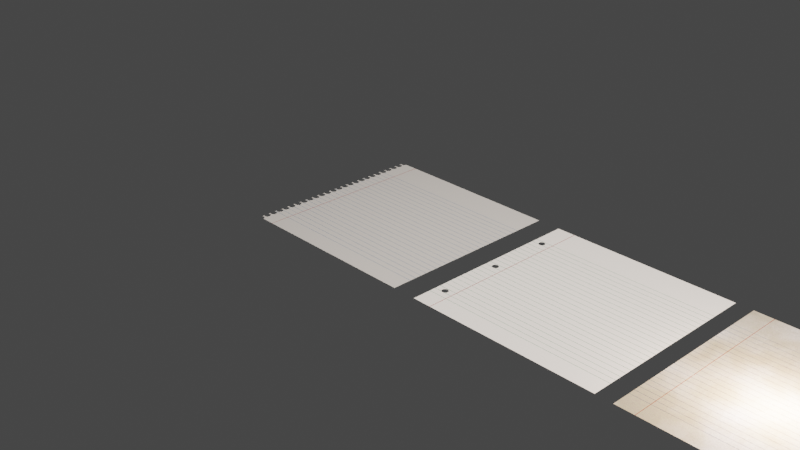 # Source: paper_lines.blend  (saved by Blender 4.0.36; exported with 4.5.12 LTS)
import bpy
from mathutils import Matrix  # noqa: F401  (used for matrix-valued properties, if any)

bpy.ops.wm.read_factory_settings(use_empty=True)
scene = bpy.context.scene
scene.name = 'Scene'

# ---- collections
col_collection = bpy.data.collections.new('Collection'); scene.collection.children.link(col_collection)

# ---- materials (node trees are filled in below, after node groups)
mat_paper_lines_01 = bpy.data.materials.new('paper_lines_01')
mat_paper_lines_01.displacement_method = 'BOTH'
mat_paper_lines_01.use_transparency_overlap = False
mat_paper_lines_01.show_transparent_back = False
mat_paper_lines_01.use_transparent_shadow = False
mat_paper_lines_02 = bpy.data.materials.new('paper_lines_02')
mat_paper_lines_02.displacement_method = 'BOTH'
mat_paper_lines_02.use_transparent_shadow = False
mat_paper_lines_03 = bpy.data.materials.new('paper_lines_03')
mat_paper_lines_03.displacement_method = 'BOTH'
mat_paper_lines_03.use_transparent_shadow = False
mat_paper_lines_04 = bpy.data.materials.new('paper_lines_04')
mat_paper_lines_04.displacement_method = 'BOTH'
mat_paper_lines_04.use_transparent_shadow = False

# ---- node groups
ng_vector_detect = bpy.data.node_groups.new('vector_detect', 'ShaderNodeTree')
_s = ng_vector_detect.interface.new_socket(name='Vector', in_out='OUTPUT', socket_type='NodeSocketVector')
_s = ng_vector_detect.interface.new_socket(name='IF', in_out='INPUT', socket_type='NodeSocketVector')
_s.hide_value = True
_s = ng_vector_detect.interface.new_socket(name='ELSE', in_out='INPUT', socket_type='NodeSocketVector')
_s.hide_value = True
_N = ng_vector_detect.nodes; _L = ng_vector_detect.links
n0 = _N.new('ShaderNodeVectorMath'); n0.name = 'Vector Math'; n0.location = (-301, 22)
n0.hide = True
n0.operation = 'LENGTH'
n1 = _N.new('ShaderNodeMath'); n1.name = 'Math'; n1.location = (-296, -14)
n1.hide = True
n1.operation = 'CEIL'
n2 = _N.new('NodeReroute'); n2.name = 'Reroute'; n2.location = (-345, 12)
n2.width = 16
n2.socket_idname = 'NodeSocketVector'
n3 = _N.new('NodeGroupInput'); n3.name = 'Group Input'; n3.location = (-619, 44)
n4 = _N.new('NodeGroupOutput'); n4.name = 'Group Output'; n4.location = (-103, 31)
n5 = _N.new('ShaderNodeMix'); n5.name = 'Mix'; n5.location = (-292, -51)
n5.hide = True
n5.data_type = 'RGBA'
_L.new(n0.outputs[1], n1.inputs[0])
_L.new(n1.outputs[0], n5.inputs[0])
_L.new(n2.outputs[0], n0.inputs[0])
_L.new(n2.outputs[0], n5.inputs[7])
_L.new(n3.outputs[1], n5.inputs[6])
_L.new(n5.outputs[2], n4.inputs[0])
_L.new(n3.outputs[0], n2.inputs[0])
n4.is_active_output = True
ng_holes_x = bpy.data.node_groups.new('Holes_x', 'ShaderNodeTree')
_s = ng_holes_x.interface.new_socket(name='Result', in_out='OUTPUT', socket_type='NodeSocketFloat')
_s = ng_holes_x.interface.new_socket(name='Vector', in_out='INPUT', socket_type='NodeSocketVector')
_s.min_value = -1e+04
_s.max_value = 1e+04
_s = ng_holes_x.interface.new_socket(name='Amount', in_out='INPUT', socket_type='NodeSocketFloat')
_s = ng_holes_x.interface.new_socket(name='Scale', in_out='INPUT', socket_type='NodeSocketFloat')
_s.subtype = 'FACTOR'
_s = ng_holes_x.interface.new_socket(name='Mapping', in_out='INPUT', socket_type='NodeSocketVector')
_s.min_value = -1e+04
_s.max_value = 1e+04
_N = ng_holes_x.nodes; _L = ng_holes_x.links
n0 = _N.new('NodeReroute'); n0.name = 'Reroute'; n0.location = (-158, -129)
n0.width = 16
n0.socket_idname = 'NodeSocketFloat'
n1 = _N.new('NodeReroute'); n1.name = 'Reroute.017'; n1.location = (-416, -41)
n1.width = 16
n1.socket_idname = 'NodeSocketFloat'
n2 = _N.new('ShaderNodeMath'); n2.name = 'Math.006'; n2.location = (-378, -65)
n2.hide = True
n2.operation = 'SNAP'
n2.inputs[1].default_value = 1.0
n3 = _N.new('NodeReroute'); n3.name = 'Reroute.019'; n3.location = (-287, -182)
n3.width = 16
n3.socket_idname = 'NodeSocketFloatFactor'
n4 = _N.new('NodeReroute'); n4.name = 'Reroute.001'; n4.location = (296, -189)
n4.width = 16
n4.socket_idname = 'NodeSocketFloatFactor'
n5 = _N.new('ShaderNodeVectorMath'); n5.name = 'Vector Math.005'; n5.location = (221, 176)
n5.hide = True
n5.operation = 'SUBTRACT'
n5.inputs[1].default_value = (1.0, 1.0, 0.0)
n6 = _N.new('ShaderNodeVectorMath'); n6.name = 'Vector Math.008'; n6.location = (214, 139)
n6.hide = True
n6.operation = 'DIVIDE'
n7 = _N.new('ShaderNodeVectorMath'); n7.name = 'Vector Math.004'; n7.location = (220, 209)
n7.hide = True
n7.operation = 'MULTIPLY'
n7.inputs[1].default_value = (2.0, 2.0, 0.0)
n8 = _N.new('NodeGroupInput'); n8.name = 'Group Input'; n8.location = (-732, 41)
n9 = _N.new('ShaderNodeMath'); n9.name = 'Math.004'; n9.location = (-124, 115)
n9.hide = True
n9.operation = 'MULTIPLY'
n10 = _N.new('ShaderNodeMath'); n10.name = 'Math.005'; n10.location = (-121, 77)
n10.hide = True
n10.operation = 'WRAP'
n10.inputs[1].default_value = 1.0
n10.inputs[2].default_value = 0.0
n11 = _N.new('ShaderNodeCombineXYZ'); n11.name = 'Combine XYZ'; n11.location = (43, 228)
n12 = _N.new('ShaderNodeSeparateXYZ'); n12.name = 'Separate XYZ.001'; n12.location = (-280, 166)
n12.hide = True
n13 = _N.new('NodeGroupOutput'); n13.name = 'Group Output'; n13.location = (688, 106)
n14 = _N.new('ShaderNodeMath'); n14.name = 'Math'; n14.location = (470, -9)
n14.hide = True
n14.operation = 'GREATER_THAN'
n15 = _N.new('ShaderNodeMix'); n15.name = 'Mix.008'; n15.location = (464, 29)
n15.hide = True
n15.inputs[3].default_value = 1.0
n16 = _N.new('ShaderNodeVectorMath'); n16.name = 'Vector Math.007'; n16.location = (464, -53)
n16.hide = True
n16.operation = 'LENGTH'
n17 = _N.new('ShaderNodeMath'); n17.name = 'Math.026'; n17.location = (-363, 35)
n17.hide = True
n17.operation = 'LESS_THAN'
n17.inputs[1].default_value = 1.0
n18 = _N.new('ShaderNodeVectorMath'); n18.name = 'Vector Math.006'; n18.location = (262, -26)
n18.hide = True
n18.operation = 'MULTIPLY'
n19 = _N.new('ShaderNodeCombineXYZ'); n19.name = 'Combine XYZ.001'; n19.location = (-10, -118)
n19.hide = True
n19.inputs[0].default_value = 1.0
_L.new(n5.outputs[0], n6.inputs[0])
_L.new(n16.outputs[1], n14.inputs[0])
_L.new(n12.outputs[0], n11.inputs[0])
_L.new(n4.outputs[0], n14.inputs[1])
_L.new(n7.outputs[0], n5.inputs[0])
_L.new(n1.outputs[0], n2.inputs[0])
_L.new(n0.outputs[0], n19.inputs[1])
_L.new(n0.outputs[0], n9.inputs[1])
_L.new(n19.outputs[0], n6.inputs[1])
_L.new(n17.outputs[0], n15.inputs[0])
_L.new(n2.outputs[0], n0.inputs[0])
_L.new(n9.outputs[0], n10.inputs[0])
_L.new(n12.outputs[1], n9.inputs[0])
_L.new(n1.outputs[0], n17.inputs[0])
_L.new(n11.outputs[0], n7.inputs[0])
_L.new(n10.outputs[0], n11.inputs[1])
_L.new(n14.outputs[0], n15.inputs[2])
_L.new(n18.outputs[0], n16.inputs[0])
_L.new(n8.outputs[0], n12.inputs[0])
_L.new(n8.outputs[1], n1.inputs[0])
_L.new(n8.outputs[2], n3.inputs[0])
_L.new(n15.outputs[0], n13.inputs[0])
_L.new(n3.outputs[0], n4.inputs[0])
_L.new(n6.outputs[0], n18.inputs[0])
_L.new(n8.outputs[3], n18.inputs[1])
n13.is_active_output = True
ng_normal_bake = bpy.data.node_groups.new('normal_bake', 'ShaderNodeTree')
_s = ng_normal_bake.interface.new_socket(name='Vector', in_out='OUTPUT', socket_type='NodeSocketVector')
_s = ng_normal_bake.interface.new_socket(name='Color', in_out='INPUT', socket_type='NodeSocketVector')
_s.hide_value = True
_N = ng_normal_bake.nodes; _L = ng_normal_bake.links
n0 = _N.new('ShaderNodeVectorMath'); n0.name = 'Vector Math.001'; n0.location = (-4, -55)
n0.operation = 'DOT_PRODUCT'
n1 = _N.new('ShaderNodeVectorMath'); n1.name = 'Vector Math.005'; n1.location = (-264, -55)
n1.operation = 'CROSS_PRODUCT'
n2 = _N.new('NodeReroute'); n2.name = 'Reroute'; n2.location = (-85, 62)
n2.width = 16
n2.socket_idname = 'NodeSocketVector'
n3 = _N.new('ShaderNodeNewGeometry'); n3.name = 'Geometry'; n3.location = (-577, -273)
n4 = _N.new('ShaderNodeTangent'); n4.name = 'Tangent'; n4.location = (-579, 25)
n4.width = 232
n4.direction_type = 'UV_MAP'
n5 = _N.new('NodeGroupInput'); n5.name = 'Group Input'; n5.location = (-552, 105)
n6 = _N.new('ShaderNodeMath'); n6.name = 'Math'; n6.location = (174, -29)
n6.operation = 'MULTIPLY'
n6.inputs[1].default_value = -1.0
n7 = _N.new('ShaderNodeCombineXYZ'); n7.name = 'Combine XYZ'; n7.location = (484, -31)
n8 = _N.new('ShaderNodeVectorMath'); n8.name = 'Vector Math.002'; n8.location = (-3, -240)
n8.operation = 'DOT_PRODUCT'
n9 = _N.new('ShaderNodeVectorMath'); n9.name = 'Vector Math.004'; n9.location = (670, -109)
n9.hide = True
n9.inputs[1].default_value = (0.5, 0.5, 0.5)
n10 = _N.new('ShaderNodeVectorMath'); n10.name = 'Vector Math.003'; n10.location = (670, -74)
n10.hide = True
n10.operation = 'SCALE'
n10.inputs[3].default_value = 0.5
n11 = _N.new('ShaderNodeVectorMath'); n11.name = 'Vector Math'; n11.location = (-2, 101)
n11.operation = 'DOT_PRODUCT'
n12 = _N.new('NodeGroupOutput'); n12.name = 'Group Output'; n12.location = (878, -85)
_L.new(n11.outputs[1], n7.inputs[0])
_L.new(n6.outputs[0], n7.inputs[1])
_L.new(n8.outputs[1], n7.inputs[2])
_L.new(n2.outputs[0], n11.inputs[0])
_L.new(n2.outputs[0], n0.inputs[0])
_L.new(n2.outputs[0], n8.inputs[0])
_L.new(n4.outputs[0], n1.inputs[0])
_L.new(n3.outputs[1], n1.inputs[1])
_L.new(n4.outputs[0], n11.inputs[1])
_L.new(n1.outputs[0], n0.inputs[1])
_L.new(n3.outputs[1], n8.inputs[1])
_L.new(n5.outputs[0], n2.inputs[0])
_L.new(n7.outputs[0], n10.inputs[0])
_L.new(n9.outputs[0], n12.inputs[0])
_L.new(n10.outputs[0], n9.inputs[0])
_L.new(n0.outputs[1], n6.inputs[0])
n12.is_active_output = True
ng_burn = bpy.data.node_groups.new('burn', 'ShaderNodeTree')
_s = ng_burn.interface.new_socket(name='Value', in_out='OUTPUT', socket_type='NodeSocketFloat')
_s = ng_burn.interface.new_socket(name='Color', in_out='OUTPUT', socket_type='NodeSocketColor')
_s.default_value = (0.0, 0.0, 0.0, 0.0)
_s = ng_burn.interface.new_socket(name='Result', in_out='OUTPUT', socket_type='NodeSocketFloat')
_s = ng_burn.interface.new_socket(name='Result', in_out='OUTPUT', socket_type='NodeSocketFloat')
_s = ng_burn.interface.new_socket(name='vector', in_out='INPUT', socket_type='NodeSocketVector')
_s = ng_burn.interface.new_socket(name='ratio', in_out='INPUT', socket_type='NodeSocketVector')
_s = ng_burn.interface.new_socket(name='seed', in_out='INPUT', socket_type='NodeSocketFloat')
_s.min_value = -1000.0
_s.max_value = 1000.0
_s = ng_burn.interface.new_socket(name='Angle', in_out='INPUT', socket_type='NodeSocketFloat')
_s.subtype = 'ANGLE'
_s.default_value = -0.4363
_s = ng_burn.interface.new_socket(name='Type', in_out='INPUT', socket_type='NodeSocketFloat')
_s.subtype = 'FACTOR'
_s.default_value = 0.3083
_s.min_value = 0.0
_s.max_value = 1.0
_s = ng_burn.interface.new_socket(name='Factor', in_out='INPUT', socket_type='NodeSocketFloat')
_s.subtype = 'FACTOR'
_s.default_value = 0.3083
_s.min_value = 0.0
_s.max_value = 1.0
_N = ng_burn.nodes; _L = ng_burn.links
n0 = _N.new('NodeGroupOutput'); n0.name = 'Group Output'; n0.location = (957, 24)
n1 = _N.new('ShaderNodeMath'); n1.name = 'Math.004'; n1.location = (767, 68)
n1.hide = True
n1.operation = 'CEIL'
n1.inputs[1].default_value = 0.0
n2 = _N.new('NodeReroute'); n2.name = 'Reroute.022'; n2.location = (696, 61)
n2.width = 16
n2.socket_idname = 'NodeSocketFloat'
n3 = _N.new('ShaderNodeMapRange'); n3.name = 'Map Range.003'; n3.location = (494, -3)
n3.inputs[1].default_value = 0.55
n3.inputs[2].default_value = 0.71
n3.inputs[3].default_value = 1.0
n3.inputs[4].default_value = 0.0
n4 = _N.new('ShaderNodeMath'); n4.name = 'Math.036'; n4.location = (325, -143)
n4.operation = 'LESS_THAN'
n4.inputs[1].default_value = 0.001
n5 = _N.new('NodeReroute'); n5.name = 'Reroute.019'; n5.location = (-845, -49)
n5.width = 16
n5.socket_idname = 'NodeSocketVector'
n6 = _N.new('NodeReroute'); n6.name = 'Reroute.020'; n6.location = (-845, -186)
n6.width = 16
n6.socket_idname = 'NodeSocketVector'
n7 = _N.new('ShaderNodeMath'); n7.name = 'Math.035'; n7.location = (326, 21)
n8 = _N.new('NodeReroute'); n8.name = 'Reroute.021'; n8.location = (-249, -74)
n8.width = 16
n8.socket_idname = 'NodeSocketVector'
n9 = _N.new('ShaderNodeValToRGB'); n9.name = 'Color Ramp'; n9.location = (573, 260)
while len(n9.color_ramp.elements) > 1: n9.color_ramp.elements.remove(n9.color_ramp.elements[-1])
n9.color_ramp.elements[0].position = 0.0; n9.color_ramp.elements[0].color = (0.0, 0.0, 0.0, 1.0)
_e = n9.color_ramp.elements.new(0.05909); _e.color = (0.01092, 0.0, 0.0002183, 1.0)
_e = n9.color_ramp.elements.new(0.1784); _e.color = (0.109, 0.06148, 0.02537, 1.0)
_e = n9.color_ramp.elements.new(0.2932); _e.color = (0.2817, 0.138, 0.0607, 1.0)
_e = n9.color_ramp.elements.new(0.55); _e.color = (0.5, 0.5, 0.5, 1.0)
_e = n9.color_ramp.elements.new(1.0); _e.color = (1.0, 1.0, 1.0, 1.0)
n10 = _N.new('NodeReroute'); n10.name = 'Reroute'; n10.location = (275, -191)
n10.width = 16
n10.socket_idname = 'NodeSocketFloatFactor'
n11 = _N.new('ShaderNodeTexNoise'); n11.name = 'Noise Texture.002'; n11.location = (-189, -125)
n11.noise_dimensions = '4D'
n11.inputs[2].default_value = 5.48
n11.inputs[3].default_value = 8.0
n11.inputs[4].default_value = 0.5667
n12 = _N.new('ShaderNodeVectorRotate'); n12.name = 'Vector Rotate'; n12.location = (-443, -34)
n12.hide = True
n13 = _N.new('ShaderNodeVectorMath'); n13.name = 'Vector Math.008'; n13.location = (-630, 42)
n13.operation = 'DIVIDE'
n14 = _N.new('ShaderNodeVectorMath'); n14.name = 'Vector Math.005'; n14.location = (-816, 26)
n14.operation = 'SUBTRACT'
n15 = _N.new('NodeGroupInput'); n15.name = 'Group Input'; n15.location = (-1128, -220)
n16 = _N.new('ShaderNodeVectorMath'); n16.name = 'Vector Math.007'; n16.location = (-807, -125)
n16.hide = True
n16.operation = 'SCALE'
n16.inputs[3].default_value = 0.5
n17 = _N.new('ShaderNodeSeparateXYZ'); n17.name = 'Separate XYZ'; n17.location = (-419, 476)
n18 = _N.new('ShaderNodeMix'); n18.name = 'Mix.014'; n18.location = (650, -4)
n18.inputs[3].default_value = 1.0
n19 = _N.new('ShaderNodeSeparateXYZ'); n19.name = 'Separate XYZ.001'; n19.location = (-91, 12)
n20 = _N.new('ShaderNodeMix'); n20.name = 'Mix.010'; n20.location = (-274, -12)
n20.hide = True
n20.data_type = 'RGBA'
n20.blend_type = 'LINEAR_LIGHT'
n20.inputs[0].default_value = 0.1417
n21 = _N.new('ShaderNodeVectorMath'); n21.name = 'Vector Math.002'; n21.location = (-429, 302)
n21.hide = True
n21.operation = 'ABSOLUTE'
n21.inputs[1].default_value = (1.0, 1.0, 0.0)
n22 = _N.new('ShaderNodeMath'); n22.name = 'Math'; n22.location = (-242, 486)
n22.operation = 'SMOOTH_MAX'
n23 = _N.new('ShaderNodeMix'); n23.name = 'Mix.015'; n23.location = (17, 112)
n23.hide = True
n24 = _N.new('ShaderNodeMapRange'); n24.name = 'Map Range.005'; n24.location = (658, -190)
n24.inputs[2].default_value = 0.06
n24.inputs[3].default_value = 0.1
n24.inputs[4].default_value = 0.5
_L.new(n16.outputs[0], n14.inputs[1])
_L.new(n10.outputs[0], n7.inputs[1])
_L.new(n11.outputs[1], n20.inputs[7])
_L.new(n6.outputs[0], n16.inputs[0])
_L.new(n7.outputs[0], n3.inputs[0])
_L.new(n5.outputs[0], n14.inputs[0])
_L.new(n13.outputs[0], n12.inputs[0])
_L.new(n18.outputs[0], n2.inputs[0])
_L.new(n12.outputs[0], n8.inputs[0])
_L.new(n8.outputs[0], n20.inputs[6])
_L.new(n10.outputs[0], n4.inputs[0])
_L.new(n20.outputs[2], n19.inputs[0])
_L.new(n2.outputs[0], n1.inputs[0])
_L.new(n14.outputs[0], n13.inputs[0])
_L.new(n19.outputs[0], n23.inputs[3])
_L.new(n3.outputs[0], n18.inputs[2])
_L.new(n4.outputs[0], n18.inputs[0])
_L.new(n2.outputs[0], n9.inputs[0])
_L.new(n6.outputs[0], n13.inputs[1])
_L.new(n15.outputs[0], n5.inputs[0])
_L.new(n15.outputs[1], n6.inputs[0])
_L.new(n1.outputs[0], n0.inputs[0])
_L.new(n9.outputs[0], n0.inputs[1])
_L.new(n15.outputs[2], n11.inputs[1])
_L.new(n15.outputs[3], n12.inputs[3])
_L.new(n15.outputs[4], n23.inputs[0])
_L.new(n15.outputs[5], n10.inputs[0])
_L.new(n18.outputs[0], n0.inputs[2])
_L.new(n15.outputs[0], n11.inputs[0])
_L.new(n21.outputs[0], n17.inputs[0])
_L.new(n17.outputs[0], n22.inputs[0])
_L.new(n17.outputs[1], n22.inputs[1])
_L.new(n20.outputs[2], n21.inputs[0])
_L.new(n22.outputs[0], n23.inputs[2])
_L.new(n23.outputs[0], n7.inputs[0])
_L.new(n18.outputs[0], n24.inputs[0])
_L.new(n24.outputs[0], n0.inputs[3])
n0.is_active_output = True
ng_vector_detect_002 = bpy.data.node_groups.new('vector_detect.002', 'ShaderNodeTree')
_s = ng_vector_detect_002.interface.new_socket(name='Vector', in_out='OUTPUT', socket_type='NodeSocketVector')
_s = ng_vector_detect_002.interface.new_socket(name='IF', in_out='INPUT', socket_type='NodeSocketVector')
_s.hide_value = True
_s = ng_vector_detect_002.interface.new_socket(name='ELSE', in_out='INPUT', socket_type='NodeSocketVector')
_s.hide_value = True
_N = ng_vector_detect_002.nodes; _L = ng_vector_detect_002.links
n0 = _N.new('ShaderNodeVectorMath'); n0.name = 'Vector Math'; n0.location = (-301, 22)
n0.hide = True
n0.operation = 'LENGTH'
n1 = _N.new('ShaderNodeMath'); n1.name = 'Math'; n1.location = (-296, -14)
n1.hide = True
n1.operation = 'CEIL'
n2 = _N.new('NodeReroute'); n2.name = 'Reroute'; n2.location = (-345, 12)
n2.width = 16
n2.socket_idname = 'NodeSocketVector'
n3 = _N.new('NodeGroupInput'); n3.name = 'Group Input'; n3.location = (-619, 44)
n4 = _N.new('NodeGroupOutput'); n4.name = 'Group Output'; n4.location = (-103, 31)
n5 = _N.new('ShaderNodeMix'); n5.name = 'Mix'; n5.location = (-292, -51)
n5.hide = True
n5.data_type = 'RGBA'
_L.new(n0.outputs[1], n1.inputs[0])
_L.new(n1.outputs[0], n5.inputs[0])
_L.new(n2.outputs[0], n0.inputs[0])
_L.new(n2.outputs[0], n5.inputs[7])
_L.new(n3.outputs[1], n5.inputs[6])
_L.new(n5.outputs[2], n4.inputs[0])
_L.new(n3.outputs[0], n2.inputs[0])
n4.is_active_output = True
ng_color_variation_003 = bpy.data.node_groups.new('color_variation.003', 'ShaderNodeTree')
_s = ng_color_variation_003.interface.new_socket(name='Color', in_out='OUTPUT', socket_type='NodeSocketColor')
_s.default_value = (0.0, 0.0, 0.0, 0.0)
_s = ng_color_variation_003.interface.new_socket(name='Color', in_out='INPUT', socket_type='NodeSocketColor')
_s.default_value = (0.8, 0.0, 0.0, 1.0)
_s = ng_color_variation_003.interface.new_socket(name='Hue', in_out='INPUT', socket_type='NodeSocketFloat')
_s.subtype = 'FACTOR'
_s.min_value = 0.0
_s.max_value = 1.0
_s = ng_color_variation_003.interface.new_socket(name='Saturation', in_out='INPUT', socket_type='NodeSocketFloat')
_s.subtype = 'FACTOR'
_s.min_value = 0.0
_s.max_value = 1.0
_s = ng_color_variation_003.interface.new_socket(name='Value', in_out='INPUT', socket_type='NodeSocketFloat')
_s.subtype = 'FACTOR'
_s.min_value = 0.0
_s.max_value = 1.0
_s = ng_color_variation_003.interface.new_socket(name='Seed', in_out='INPUT', socket_type='NodeSocketFloat')
_s.min_value = 0.0
_s.max_value = 1e+04
_s = ng_color_variation_003.interface.new_socket(name='Replace Seed', in_out='INPUT', socket_type='NodeSocketFloat')
_s.min_value = 0.0
_s.max_value = 1e+04
_s.hide_value = True
_N = ng_color_variation_003.nodes; _L = ng_color_variation_003.links
n0 = _N.new('NodeGroupOutput'); n0.name = 'Group Output'; n0.location = (479, 140)
n1 = _N.new('ShaderNodeMath'); n1.name = 'Math.002'; n1.location = (-100, 217)
n1.operation = 'MULTIPLY_ADD'
n2 = _N.new('ShaderNodeMath'); n2.name = 'Math.006'; n2.location = (-102, -149)
n2.operation = 'MULTIPLY_ADD'
n2.inputs[2].default_value = 1.0
n3 = _N.new('ShaderNodeObjectInfo'); n3.name = 'Object Info.001'; n3.location = (-1345, -256)
n3.hide = True
n4 = _N.new('ShaderNodeMath'); n4.name = 'Math.012'; n4.location = (-1348, -162)
n4.hide = True
n4.operation = 'GREATER_THAN'
n4.inputs[1].default_value = 0.0
n5 = _N.new('ShaderNodeMix'); n5.name = 'Mix'; n5.location = (-1345, -206)
n5.hide = True
n6 = _N.new('NodeGroupInput'); n6.name = 'Group Input'; n6.location = (-1568, 107)
n7 = _N.new('ShaderNodeTexWhiteNoise'); n7.name = 'White Noise Texture'; n7.location = (-1013, -269)
n7.noise_dimensions = '1D'
n8 = _N.new('ShaderNodeMapRange'); n8.name = 'Map Range'; n8.location = (-372, -141)
n8.hide = True
n8.inputs[3].default_value = -0.5
n8.inputs[4].default_value = 0.5
n9 = _N.new('ShaderNodeMath'); n9.name = 'Math.007'; n9.location = (-444, -492)
n9.hide = True
n9.operation = 'MULTIPLY_ADD'
n9.inputs[1].default_value = 2.0
n9.inputs[2].default_value = -1.0
n10 = _N.new('ShaderNodeSeparateXYZ'); n10.name = 'Separate XYZ.001'; n10.location = (-814, -275)
n11 = _N.new('ShaderNodeMath'); n11.name = 'Math.003'; n11.location = (-442, -262)
n11.operation = 'MULTIPLY_ADD'
n11.inputs[1].default_value = 2.0
n11.inputs[2].default_value = -1.0
n12 = _N.new('ShaderNodeMath'); n12.name = 'Math.005'; n12.location = (-97, 32)
n12.operation = 'MULTIPLY_ADD'
n12.inputs[2].default_value = 1.0
n13 = _N.new('ShaderNodeHueSaturation'); n13.name = 'Hue/Saturation/Value'; n13.location = (134, 80)
n14 = _N.new('ShaderNodeMath'); n14.name = 'Math'; n14.location = (-1333, -320)
n14.hide = True
_L.new(n3.outputs[5], n5.inputs[2])
_L.new(n6.outputs[5], n4.inputs[0])
_L.new(n4.outputs[0], n5.inputs[0])
_L.new(n6.outputs[5], n5.inputs[3])
_L.new(n6.outputs[0], n13.inputs[4])
_L.new(n13.outputs[0], n0.inputs[0])
_L.new(n10.outputs[0], n8.inputs[0])
_L.new(n8.outputs[0], n1.inputs[0])
_L.new(n1.outputs[0], n13.inputs[0])
_L.new(n6.outputs[1], n1.inputs[1])
_L.new(n10.outputs[1], n11.inputs[0])
_L.new(n11.outputs[0], n12.inputs[0])
_L.new(n6.outputs[2], n12.inputs[1])
_L.new(n10.outputs[2], n9.inputs[0])
_L.new(n9.outputs[0], n2.inputs[0])
_L.new(n6.outputs[3], n2.inputs[1])
_L.new(n2.outputs[0], n13.inputs[2])
_L.new(n7.outputs[1], n10.inputs[0])
_L.new(n5.outputs[0], n14.inputs[0])
_L.new(n6.outputs[4], n14.inputs[1])
_L.new(n14.outputs[0], n7.inputs[1])
_L.new(n12.outputs[0], n13.inputs[1])
n0.is_active_output = True
ng_region_variation_001 = bpy.data.node_groups.new('Region Variation.001', 'ShaderNodeTree')
_s = ng_region_variation_001.interface.new_socket(name='Color', in_out='OUTPUT', socket_type='NodeSocketColor')
_s.default_value = (0.0, 0.0, 0.0, 0.0)
_s = ng_region_variation_001.interface.new_socket(name='Linear', in_out='OUTPUT', socket_type='NodeSocketFloat')
_s = ng_region_variation_001.interface.new_socket(name='Snap', in_out='OUTPUT', socket_type='NodeSocketFloat')
_s = ng_region_variation_001.interface.new_socket(name='Vector', in_out='OUTPUT', socket_type='NodeSocketVector')
_s = ng_region_variation_001.interface.new_socket(name='Color', in_out='INPUT', socket_type='NodeSocketColor')
_s.default_value = (0.8, 0.0, 0.0, 1.0)
_s = ng_region_variation_001.interface.new_socket(name='Hue', in_out='INPUT', socket_type='NodeSocketFloat')
_s.subtype = 'FACTOR'
_s.default_value = 0.01
_s.min_value = 0.0
_s.max_value = 1.0
_s = ng_region_variation_001.interface.new_socket(name='Saturation', in_out='INPUT', socket_type='NodeSocketFloat')
_s.subtype = 'FACTOR'
_s.min_value = 0.0
_s.max_value = 1.0
_s = ng_region_variation_001.interface.new_socket(name='Value', in_out='INPUT', socket_type='NodeSocketFloat')
_s.subtype = 'FACTOR'
_s.min_value = 0.0
_s.max_value = 1.0
_s = ng_region_variation_001.interface.new_socket(name='Seed', in_out='INPUT', socket_type='NodeSocketFloat')
_s.min_value = 0.0
_s.max_value = 1e+04
_s = ng_region_variation_001.interface.new_socket(name='Detail Scale', in_out='INPUT', socket_type='NodeSocketFloat')
_s.default_value = 6.0
_s.min_value = -1000.0
_s.max_value = 1000.0
_s = ng_region_variation_001.interface.new_socket(name='Overall Scale', in_out='INPUT', socket_type='NodeSocketFloat')
_s.default_value = 1.0
_s.min_value = -1e+04
_s.max_value = 1e+04
_s = ng_region_variation_001.interface.new_socket(name='ELSE', in_out='INPUT', socket_type='NodeSocketVector')
_s.hide_value = True
_N = ng_region_variation_001.nodes; _L = ng_region_variation_001.links
n0 = _N.new('ShaderNodeMix'); n0.name = 'Mix.002'; n0.location = (50, 55)
n0.data_type = 'RGBA'
n0.blend_type = 'LINEAR_LIGHT'
n0.inputs[0].default_value = 0.725
n1 = _N.new('ShaderNodeVectorMath'); n1.name = 'Vector Math'; n1.location = (462, -98)
n1.operation = 'MULTIPLY'
n2 = _N.new('NodeReroute'); n2.name = 'Reroute'; n2.location = (-246, -151)
n2.width = 16
n2.socket_idname = 'NodeSocketVector'
n3 = _N.new('ShaderNodeTexWhiteNoise'); n3.name = 'White Noise Texture'; n3.location = (463, 32)
n4 = _N.new('ShaderNodeGroup'); n4.name = 'Group'; n4.location = (-703, -118)
n4.node_tree = ng_vector_detect_002
n5 = _N.new('ShaderNodeTexCoord'); n5.name = 'Texture Coordinate'; n5.location = (-885, -106)
n6 = _N.new('NodeGroupInput'); n6.name = 'Group Input'; n6.location = (-799, 212)
n7 = _N.new('ShaderNodeVectorMath'); n7.name = 'Vector Math.001'; n7.location = (-504, -114)
n7.operation = 'SCALE'
n8 = _N.new('ShaderNodeTexVoronoi'); n8.name = 'Voronoi Texture.001'; n8.location = (261, -11)
n8.hide = True
n8.voronoi_dimensions = '4D'
n8.inputs[2].default_value = 0.5
n8.inputs[3].default_value = 1.0
n9 = _N.new('NodeGroupOutput'); n9.name = 'Group Output'; n9.location = (1113, 52)
n10 = _N.new('ShaderNodeGroup'); n10.name = 'Group.001'; n10.location = (849, 252)
n10.width = 164
n10.node_tree = ng_color_variation_003
n11 = _N.new('ShaderNodeTexVoronoi'); n11.name = 'Voronoi Texture'; n11.location = (230, -196)
n11.voronoi_dimensions = '4D'
n11.inputs[3].default_value = 1.0
n12 = _N.new('ShaderNodeMix'); n12.name = 'Mix.001'; n12.location = (54, -181)
n12.data_type = 'RGBA'
n12.blend_type = 'LINEAR_LIGHT'
n12.inputs[0].default_value = 0.8417
n13 = _N.new('ShaderNodeTexNoise'); n13.name = 'Noise Texture'; n13.location = (-171, -137)
n13.hide = True
n13.inputs[2].default_value = 9.5
n13.inputs[3].default_value = 8.0
n13.inputs[4].default_value = 1.0
_L.new(n3.outputs[1], n10.inputs[5])
_L.new(n2.outputs[0], n12.inputs[6])
_L.new(n7.outputs[0], n2.inputs[0])
_L.new(n13.outputs[1], n0.inputs[7])
_L.new(n2.outputs[0], n13.inputs[0])
_L.new(n0.outputs[2], n8.inputs[0])
_L.new(n2.outputs[0], n0.inputs[6])
_L.new(n12.outputs[2], n11.inputs[0])
_L.new(n1.outputs[0], n3.inputs[0])
_L.new(n13.outputs[1], n12.inputs[7])
_L.new(n8.outputs[1], n1.inputs[1])
_L.new(n11.outputs[1], n1.inputs[0])
_L.new(n10.outputs[0], n9.inputs[0])
_L.new(n6.outputs[0], n10.inputs[0])
_L.new(n6.outputs[1], n10.inputs[1])
_L.new(n6.outputs[2], n10.inputs[2])
_L.new(n6.outputs[3], n10.inputs[3])
_L.new(n6.outputs[4], n10.inputs[4])
_L.new(n6.outputs[6], n7.inputs[3])
_L.new(n3.outputs[0], n9.inputs[2])
_L.new(n11.outputs[0], n9.inputs[1])
_L.new(n6.outputs[5], n11.inputs[2])
_L.new(n6.outputs[4], n8.inputs[1])
_L.new(n6.outputs[4], n11.inputs[1])
_L.new(n4.outputs[0], n7.inputs[0])
_L.new(n5.outputs[3], n4.inputs[1])
_L.new(n6.outputs[7], n4.inputs[0])
_L.new(n7.outputs[0], n9.inputs[3])
n9.is_active_output = True
ng_pp_sl_stains = bpy.data.node_groups.new('pp_sl_stains', 'ShaderNodeTree')
_s = ng_pp_sl_stains.interface.new_socket(name='Result', in_out='OUTPUT', socket_type='NodeSocketColor')
_s.default_value = (0.0, 0.0, 0.0, 0.0)
_s = ng_pp_sl_stains.interface.new_socket(name='Color Input', in_out='INPUT', socket_type='NodeSocketColor')
_s = ng_pp_sl_stains.interface.new_socket(name='Tint', in_out='INPUT', socket_type='NodeSocketColor')
_s = ng_pp_sl_stains.interface.new_socket(name='Seed', in_out='INPUT', socket_type='NodeSocketFloat')
_s.default_value = 14.47
_s.min_value = 0.0
_s.max_value = 1e+04
_s = ng_pp_sl_stains.interface.new_socket(name='Factor', in_out='INPUT', socket_type='NodeSocketFloat')
_s.subtype = 'FACTOR'
_s.default_value = 0.7833
_s.min_value = 0.0
_s.max_value = 1.0
_s = ng_pp_sl_stains.interface.new_socket(name='Vector', in_out='INPUT', socket_type='NodeSocketVector')
_N = ng_pp_sl_stains.nodes; _L = ng_pp_sl_stains.links
n0 = _N.new('NodeGroupOutput'); n0.name = 'Group Output'; n0.location = (423, 0)
n1 = _N.new('NodeGroupInput'); n1.name = 'Group Input'; n1.location = (-433, 0)
n2 = _N.new('NodeReroute'); n2.name = 'Reroute'; n2.location = (69, 100)
n2.width = 16
n3 = _N.new('ShaderNodeMix'); n3.name = 'Mix.009'; n3.location = (118, 36)
n3.hide = True
n3.data_type = 'RGBA'
n3.blend_type = 'OVERLAY'
n4 = _N.new('ShaderNodeMath'); n4.name = 'Math.005'; n4.location = (-69, 7)
n4.hide = True
n4.operation = 'MULTIPLY'
n4.inputs[1].default_value = 1.0
n5 = _N.new('NodeReroute'); n5.name = 'Reroute.020'; n5.location = (-49, 53)
n5.width = 16
n6 = _N.new('ShaderNodeGroup'); n6.name = 'Group.004'; n6.location = (47, -37)
n6.width = 167
n6.hide = True
n6.node_tree = ng_region_variation_001
n6.inputs[1].default_value = 0.08219
n6.inputs[2].default_value = 0.1452
n6.inputs[3].default_value = 0.2055
n6.inputs[5].default_value = 6.04
n6.inputs[6].default_value = 0.07
n7 = _N.new('ShaderNodeMix'); n7.name = 'Mix.011'; n7.location = (233, -20)
n7.hide = True
n7.data_type = 'RGBA'
n7.blend_type = 'MULTIPLY'
n8 = _N.new('ShaderNodeMapRange'); n8.name = 'Map Range.002'; n8.location = (52, -104)
n8.hide = True
n8.inputs[1].default_value = 0.38
n8.inputs[2].default_value = 0.59
n9 = _N.new('ShaderNodeTexNoise'); n9.name = 'Noise Texture.001'; n9.location = (-168, -48)
n9.hide = True
n9.noise_dimensions = '4D'
n9.inputs[2].default_value = 3.43
n9.inputs[3].default_value = 3.15
n10 = _N.new('ShaderNodeMix'); n10.name = 'Mix.012'; n10.location = (190, 104)
n10.hide = True
n10.data_type = 'RGBA'
n11 = _N.new('NodeReroute'); n11.name = 'Reroute.021'; n11.location = (-233, -90)
n11.width = 16
n11.socket_idname = 'NodeSocketVector'
_L.new(n2.outputs[0], n3.inputs[6])
_L.new(n2.outputs[0], n10.inputs[6])
_L.new(n4.outputs[0], n3.inputs[0])
_L.new(n8.outputs[0], n4.inputs[0])
_L.new(n3.outputs[2], n6.inputs[0])
_L.new(n5.outputs[0], n3.inputs[7])
_L.new(n11.outputs[0], n6.inputs[7])
_L.new(n6.outputs[0], n7.inputs[6])
_L.new(n7.outputs[2], n10.inputs[7])
_L.new(n8.outputs[0], n7.inputs[0])
_L.new(n9.outputs[0], n8.inputs[0])
_L.new(n5.outputs[0], n7.inputs[7])
_L.new(n11.outputs[0], n9.inputs[0])
_L.new(n1.outputs[3], n10.inputs[0])
_L.new(n1.outputs[2], n6.inputs[4])
_L.new(n1.outputs[2], n9.inputs[1])
_L.new(n1.outputs[0], n2.inputs[0])
_L.new(n1.outputs[1], n5.inputs[0])
_L.new(n1.outputs[4], n11.inputs[0])
_L.new(n10.outputs[2], n0.inputs[0])
n0.is_active_output = True
ng_holes_y = bpy.data.node_groups.new('Holes_y', 'ShaderNodeTree')
_s = ng_holes_y.interface.new_socket(name='Result', in_out='OUTPUT', socket_type='NodeSocketFloat')
_s = ng_holes_y.interface.new_socket(name='Vector', in_out='INPUT', socket_type='NodeSocketVector')
_s.min_value = -1e+04
_s.max_value = 1e+04
_s = ng_holes_y.interface.new_socket(name='Amount', in_out='INPUT', socket_type='NodeSocketFloat')
_s = ng_holes_y.interface.new_socket(name='Scale', in_out='INPUT', socket_type='NodeSocketFloat')
_s.subtype = 'FACTOR'
_s = ng_holes_y.interface.new_socket(name='Mapping', in_out='INPUT', socket_type='NodeSocketVector')
_s.min_value = -1e+04
_s.max_value = 1e+04
_N = ng_holes_y.nodes; _L = ng_holes_y.links
n0 = _N.new('NodeReroute'); n0.name = 'Reroute'; n0.location = (-158, -129)
n0.width = 16
n0.socket_idname = 'NodeSocketFloat'
n1 = _N.new('ShaderNodeMath'); n1.name = 'Math.006'; n1.location = (-378, -65)
n1.hide = True
n1.operation = 'SNAP'
n1.inputs[1].default_value = 1.0
n2 = _N.new('NodeReroute'); n2.name = 'Reroute.019'; n2.location = (-287, -182)
n2.width = 16
n2.socket_idname = 'NodeSocketFloatFactor'
n3 = _N.new('NodeReroute'); n3.name = 'Reroute.001'; n3.location = (296, -189)
n3.width = 16
n3.socket_idname = 'NodeSocketFloatFactor'
n4 = _N.new('NodeGroupOutput'); n4.name = 'Group Output'; n4.location = (688, 106)
n5 = _N.new('ShaderNodeMath'); n5.name = 'Math.004'; n5.location = (-131, 238)
n5.hide = True
n5.operation = 'MULTIPLY'
n6 = _N.new('ShaderNodeMath'); n6.name = 'Math.005'; n6.location = (-129, 200)
n6.hide = True
n6.operation = 'WRAP'
n6.inputs[1].default_value = 1.0
n6.inputs[2].default_value = 0.0
n7 = _N.new('NodeReroute'); n7.name = 'Reroute.017'; n7.location = (-428, -1)
n7.width = 16
n7.socket_idname = 'NodeSocketFloat'
n8 = _N.new('ShaderNodeMath'); n8.name = 'Math'; n8.location = (462, -29)
n8.hide = True
n8.operation = 'GREATER_THAN'
n9 = _N.new('ShaderNodeVectorMath'); n9.name = 'Vector Math.007'; n9.location = (456, -73)
n9.hide = True
n9.operation = 'LENGTH'
n10 = _N.new('ShaderNodeMath'); n10.name = 'Math.026'; n10.location = (-368, 41)
n10.hide = True
n10.operation = 'LESS_THAN'
n10.inputs[1].default_value = 1.0
n11 = _N.new('NodeGroupInput'); n11.name = 'Group Input'; n11.location = (-731, 55)
n12 = _N.new('ShaderNodeSeparateXYZ'); n12.name = 'Separate XYZ.001'; n12.location = (-329, 167)
n12.hide = True
n13 = _N.new('ShaderNodeCombineXYZ'); n13.name = 'Combine XYZ'; n13.location = (43, 237)
n14 = _N.new('ShaderNodeVectorMath'); n14.name = 'Vector Math.008'; n14.location = (214, 139)
n14.hide = True
n14.operation = 'DIVIDE'
n15 = _N.new('ShaderNodeVectorMath'); n15.name = 'Vector Math.004'; n15.location = (220, 209)
n15.hide = True
n15.operation = 'MULTIPLY'
n15.inputs[1].default_value = (2.0, 2.0, 0.0)
n16 = _N.new('ShaderNodeVectorMath'); n16.name = 'Vector Math.005'; n16.location = (221, 176)
n16.hide = True
n16.operation = 'SUBTRACT'
n16.inputs[1].default_value = (1.0, 1.0, 0.0)
n17 = _N.new('ShaderNodeCombineXYZ'); n17.name = 'Combine XYZ.001'; n17.location = (-37, -127)
n17.hide = True
n17.inputs[1].default_value = 1.0
n18 = _N.new('ShaderNodeVectorMath'); n18.name = 'Vector Math.006'; n18.location = (262, -26)
n18.hide = True
n18.operation = 'MULTIPLY'
n19 = _N.new('ShaderNodeMix'); n19.name = 'Mix.008'; n19.location = (464, 29)
n19.hide = True
n19.inputs[3].default_value = 1.0
_L.new(n16.outputs[0], n14.inputs[0])
_L.new(n9.outputs[1], n8.inputs[0])
_L.new(n3.outputs[0], n8.inputs[1])
_L.new(n15.outputs[0], n16.inputs[0])
_L.new(n7.outputs[0], n1.inputs[0])
_L.new(n0.outputs[0], n5.inputs[1])
_L.new(n17.outputs[0], n14.inputs[1])
_L.new(n10.outputs[0], n19.inputs[0])
_L.new(n1.outputs[0], n0.inputs[0])
_L.new(n5.outputs[0], n6.inputs[0])
_L.new(n7.outputs[0], n10.inputs[0])
_L.new(n13.outputs[0], n15.inputs[0])
_L.new(n8.outputs[0], n19.inputs[2])
_L.new(n18.outputs[0], n9.inputs[0])
_L.new(n11.outputs[0], n12.inputs[0])
_L.new(n11.outputs[1], n7.inputs[0])
_L.new(n11.outputs[2], n2.inputs[0])
_L.new(n19.outputs[0], n4.inputs[0])
_L.new(n2.outputs[0], n3.inputs[0])
_L.new(n14.outputs[0], n18.inputs[0])
_L.new(n11.outputs[3], n18.inputs[1])
_L.new(n12.outputs[1], n13.inputs[1])
_L.new(n12.outputs[0], n5.inputs[0])
_L.new(n6.outputs[0], n13.inputs[0])
_L.new(n0.outputs[0], n17.inputs[0])
n4.is_active_output = True
ng_paper_lines = bpy.data.node_groups.new('paper_lines', 'ShaderNodeTree')
_s = ng_paper_lines.interface.new_socket(name='Shader', in_out='OUTPUT', socket_type='NodeSocketShader')
_s = ng_paper_lines.interface.new_socket(name='Displacement', in_out='OUTPUT', socket_type='NodeSocketVector')
_s = ng_paper_lines.interface.new_socket(name='Color Bake', in_out='OUTPUT', socket_type='NodeSocketColor')
_s = ng_paper_lines.interface.new_socket(name='Roughness Bake', in_out='OUTPUT', socket_type='NodeSocketFloat')
_s = ng_paper_lines.interface.new_socket(name='Alpha Bake', in_out='OUTPUT', socket_type='NodeSocketFloat')
_s = ng_paper_lines.interface.new_socket(name='Normal Bake', in_out='OUTPUT', socket_type='NodeSocketVector')
_s = ng_paper_lines.interface.new_socket(name='Height Bake', in_out='OUTPUT', socket_type='NodeSocketFloat')
_s = ng_paper_lines.interface.new_socket(name='--PAPER--', in_out='INPUT', socket_type='NodeSocketFloat')
_s.hide_value = True
_s = ng_paper_lines.interface.new_socket(name='Paper Color', in_out='INPUT', socket_type='NodeSocketColor')
_s.default_value = (0.4999, 0.4544, 0.4121, 1.0)
_s = ng_paper_lines.interface.new_socket(name='Translucent', in_out='INPUT', socket_type='NodeSocketFloat')
_s.subtype = 'FACTOR'
_s.default_value = 0.5
_s.min_value = 0.0
_s.max_value = 1.0
_s = ng_paper_lines.interface.new_socket(name='Paper Particles', in_out='INPUT', socket_type='NodeSocketFloat')
_s.subtype = 'FACTOR'
_s.default_value = 0.5
_s.min_value = 0.0
_s.max_value = 1.0
_s = ng_paper_lines.interface.new_socket(name='Particles Amount', in_out='INPUT', socket_type='NodeSocketFloat')
_s.subtype = 'FACTOR'
_s.default_value = 0.1
_s.min_value = 0.0
_s.max_value = 1.0
_s = ng_paper_lines.interface.new_socket(name='Texture Scale', in_out='INPUT', socket_type='NodeSocketFloat')
_s.default_value = 1.0
_s.min_value = -1e+04
_s.max_value = 1e+04
_s = ng_paper_lines.interface.new_socket(name='--MARGIN--', in_out='INPUT', socket_type='NodeSocketFloat')
_s.hide_value = True
_s = ng_paper_lines.interface.new_socket(name='Color', in_out='INPUT', socket_type='NodeSocketColor')
_s.default_value = (0.3124, 0.001473, 0.0006003, 1.0)
_s = ng_paper_lines.interface.new_socket(name='Stroke', in_out='INPUT', socket_type='NodeSocketFloat')
_s.default_value = 0.1
_s.min_value = -1e+04
_s.max_value = 1e+04
_s = ng_paper_lines.interface.new_socket(name='Position', in_out='INPUT', socket_type='NodeSocketFloat')
_s.default_value = 0.51
_s.min_value = -1e+04
_s.max_value = 1e+04
_s = ng_paper_lines.interface.new_socket(name='--STAINS--', in_out='INPUT', socket_type='NodeSocketFloat')
_s.hide_value = True
_s = ng_paper_lines.interface.new_socket(name='Tint', in_out='INPUT', socket_type='NodeSocketColor')
_s.default_value = (0.5225, 0.4681, 0.3952, 1.0)
_s = ng_paper_lines.interface.new_socket(name='Factor', in_out='INPUT', socket_type='NodeSocketFloat')
_s.subtype = 'FACTOR'
_s.min_value = 0.0
_s.max_value = 1.0
_s = ng_paper_lines.interface.new_socket(name='--BURNT--', in_out='INPUT', socket_type='NodeSocketFloat')
_s.hide_value = True
_s = ng_paper_lines.interface.new_socket(name='Factor', in_out='INPUT', socket_type='NodeSocketFloat')
_s.subtype = 'FACTOR'
_s.min_value = 0.0
_s.max_value = 1.0
_s = ng_paper_lines.interface.new_socket(name='Type', in_out='INPUT', socket_type='NodeSocketFloat')
_s.subtype = 'FACTOR'
_s.default_value = 0.6167
_s.min_value = 0.0
_s.max_value = 1.0
_s = ng_paper_lines.interface.new_socket(name='Angle', in_out='INPUT', socket_type='NodeSocketFloat')
_s.subtype = 'ANGLE'
_s.default_value = 0.2618
_s = ng_paper_lines.interface.new_socket(name='--LINES--', in_out='INPUT', socket_type='NodeSocketFloat')
_s.hide_value = True
_s = ng_paper_lines.interface.new_socket(name='Line Color', in_out='INPUT', socket_type='NodeSocketColor')
_s.default_value = (0.1385, 0.2234, 0.1717, 1.0)
_s = ng_paper_lines.interface.new_socket(name='Line Scale', in_out='INPUT', socket_type='NodeSocketFloat')
_s.default_value = 40.0
_s.min_value = 0.0
_s.max_value = 1e+04
_s = ng_paper_lines.interface.new_socket(name='Line stroke', in_out='INPUT', socket_type='NodeSocketFloat')
_s.subtype = 'FACTOR'
_s.min_value = 0.0
_s.max_value = 1.0
_s = ng_paper_lines.interface.new_socket(name='Top Margin', in_out='INPUT', socket_type='NodeSocketFloat')
_s.min_value = -1e+04
_s.max_value = 1e+04
_s = ng_paper_lines.interface.new_socket(name='Bottom Margin', in_out='INPUT', socket_type='NodeSocketFloat')
_s.min_value = -1e+04
_s.max_value = 1e+04
_s = ng_paper_lines.interface.new_socket(name='--MAPPING--', in_out='INPUT', socket_type='NodeSocketFloat')
_s.hide_value = True
_s = ng_paper_lines.interface.new_socket(name='X Mapping', in_out='INPUT', socket_type='NodeSocketFloat')
_s.default_value = 1.0
_s = ng_paper_lines.interface.new_socket(name='Y Mapping', in_out='INPUT', socket_type='NodeSocketFloat')
_s.default_value = 1.0
_s.min_value = 0.0
_s = ng_paper_lines.interface.new_socket(name='--HOLES--', in_out='INPUT', socket_type='NodeSocketFloat')
_s.hide_value = True
_s = ng_paper_lines.interface.new_socket(name='Holes Amount', in_out='INPUT', socket_type='NodeSocketFloat')
_s.default_value = 40.0
_s.min_value = 0.0
_s.max_value = 1e+04
_s = ng_paper_lines.interface.new_socket(name='Holes Scale', in_out='INPUT', socket_type='NodeSocketFloat')
_s.subtype = 'FACTOR'
_s.default_value = 0.03
_s.min_value = 0.0
_s.max_value = 1.0
_s = ng_paper_lines.interface.new_socket(name='Holes Axis', in_out='INPUT', socket_type='NodeSocketFloat')
_s.subtype = 'FACTOR'
_s.min_value = 0.0
_s.max_value = 1.0
_s = ng_paper_lines.interface.new_socket(name='X Offset Holes', in_out='INPUT', socket_type='NodeSocketFloat')
_s.min_value = -1e+04
_s.max_value = 1e+04
_s = ng_paper_lines.interface.new_socket(name='Y Offset Holes', in_out='INPUT', socket_type='NodeSocketFloat')
_s.min_value = -1e+04
_s.max_value = 1e+04
_s = ng_paper_lines.interface.new_socket(name='--OTHERS--', in_out='INPUT', socket_type='NodeSocketFloat')
_s.hide_value = True
_s = ng_paper_lines.interface.new_socket(name='Displacement', in_out='INPUT', socket_type='NodeSocketFloat')
_s.min_value = -1e+04
_s.max_value = 1e+04
_s = ng_paper_lines.interface.new_socket(name='Bump', in_out='INPUT', socket_type='NodeSocketFloat')
_s.default_value = 1.0
_s.min_value = -1e+04
_s.max_value = 1e+04
_s = ng_paper_lines.interface.new_socket(name='Seed', in_out='INPUT', socket_type='NodeSocketFloat')
_s.min_value = 0.0
_s = ng_paper_lines.interface.new_socket(name='Vector', in_out='INPUT', socket_type='NodeSocketVector')
_s.hide_value = True
_N = ng_paper_lines.nodes; _L = ng_paper_lines.links
n0 = _N.new('NodeFrame'); n0.name = 'Frame'; n0.location = (-1044, 58)
n0.label = 'H Amount'
n0.width = 76
n1 = _N.new('NodeFrame'); n1.name = 'Frame.001'; n1.location = (-1052, -24)
n1.label = 'H Scale'
n1.width = 76
n2 = _N.new('NodeFrame'); n2.name = 'Frame.002'; n2.location = (329, 154)
n2.label = 'H Mask'
n2.width = 76
n3 = _N.new('NodeReroute'); n3.name = 'Reroute.002'; n3.location = (-998, -582)
n3.width = 16
n3.socket_idname = 'NodeSocketVector'
n4 = _N.new('ShaderNodeSeparateXYZ'); n4.name = 'Separate XYZ.002'; n4.location = (257, -222)
n4.hide = True
n5 = _N.new('NodeReroute'); n5.name = 'Reroute.004'; n5.location = (483, -201)
n5.width = 16
n5.socket_idname = 'NodeSocketFloat'
n6 = _N.new('ShaderNodeMath'); n6.name = 'Math.010'; n6.location = (253, -179)
n6.hide = True
n6.operation = 'LESS_THAN'
n7 = _N.new('ShaderNodeMapRange'); n7.name = 'Map Range'; n7.location = (-597, -797)
n7.inputs[1].default_value = 0.39
n7.inputs[2].default_value = 0.75
n8 = _N.new('ShaderNodeMath'); n8.name = 'Math.014'; n8.location = (-256, -849)
n8.width = 156
n8.hide = True
n8.operation = 'MULTIPLY'
n8.inputs[1].default_value = 0.05
n9 = _N.new('ShaderNodeTexVoronoi'); n9.name = 'Voronoi Texture'; n9.location = (-610, -583)
n9.hide = True
n9.voronoi_dimensions = '4D'
n9.feature = 'DISTANCE_TO_EDGE'
n9.normalize = True
n9.inputs[3].default_value = 0.9
n10 = _N.new('ShaderNodeTexVoronoi'); n10.name = 'Voronoi Texture.002'; n10.location = (-616, -710)
n10.hide = True
n10.voronoi_dimensions = '4D'
n10.feature = 'DISTANCE_TO_EDGE'
n10.normalize = True
n10.inputs[2].default_value = 15.0
n10.inputs[3].default_value = 0.9
n11 = _N.new('ShaderNodeMath'); n11.name = 'Math.009'; n11.location = (-258, -809)
n11.hide = True
n11.operation = 'MULTIPLY'
n12 = _N.new('NodeReroute'); n12.name = 'Reroute.008'; n12.location = (-1138, -736)
n12.width = 16
n12.socket_idname = 'NodeSocketFloat'
n13 = _N.new('ShaderNodeMix'); n13.name = 'Mix.006'; n13.location = (-422, -764)
n13.hide = True
n13.inputs[0].default_value = 0.1833
n14 = _N.new('NodeReroute'); n14.name = 'Reroute.010'; n14.location = (24, 487)
n14.width = 16
n14.socket_idname = 'NodeSocketFloat'
n15 = _N.new('ShaderNodeSeparateXYZ'); n15.name = 'Separate XYZ'; n15.location = (-69, 767)
n16 = _N.new('ShaderNodeVectorMath'); n16.name = 'Vector Math.002'; n16.location = (-862, 718)
n16.hide = True
n16.inputs[1].default_value = (0.5, 0.5, 0.0)
n17 = _N.new('NodeReroute'); n17.name = 'Reroute.012'; n17.location = (-2404, 390)
n17.width = 16
n17.socket_idname = 'NodeSocketFloat'
n18 = _N.new('NodeReroute'); n18.name = 'Reroute.013'; n18.location = (-2410, 306)
n18.width = 16
n18.socket_idname = 'NodeSocketFloat'
n19 = _N.new('ShaderNodeMapRange'); n19.name = 'Map Range.001'; n19.location = (-2211, -16)
n19.hide = True
n19.inputs[4].default_value = 0.16
n20 = _N.new('ShaderNodeVectorMath'); n20.name = 'Vector Math.003'; n20.location = (-1438, -140)
n20.hide = True
n20.operation = 'SCALE'
n21 = _N.new('ShaderNodeValToRGB'); n21.name = 'Color Ramp.001'; n21.location = (210, -340)
n21.hide = True
while len(n21.color_ramp.elements) > 1: n21.color_ramp.elements.remove(n21.color_ramp.elements[-1])
n21.color_ramp.elements[0].position = 0.25; n21.color_ramp.elements[0].color = (0.7055, 0.4609, 0.2905, 1.0)
_e = n21.color_ramp.elements.new(0.4682); _e.color = (0.5586, 0.3515, 0.1464, 1.0)
_e = n21.color_ramp.elements.new(0.5659); _e.color = (0.4286, 0.2903, 0.2391, 1.0)
_e = n21.color_ramp.elements.new(0.6091); _e.color = (0.3572, 0.1573, 0.136, 1.0)
_e = n21.color_ramp.elements.new(0.6955); _e.color = (0.1115, 0.07474, 0.05855, 1.0)
_e = n21.color_ramp.elements.new(0.8591); _e.color = (0.6028, 0.24, 0.2135, 1.0)
_e = n21.color_ramp.elements.new(0.9727); _e.color = (0.2262, 0.1521, 0.1021, 1.0)
n22 = _N.new('ShaderNodeTexVoronoi'); n22.name = 'Voronoi Texture.001'; n22.location = (-540, -371)
n22.hide = True
n22.inputs[2].default_value = 1000.0
n22.inputs[3].default_value = 1.0
n22.inputs[4].default_value = 0.8333
n23 = _N.new('ShaderNodeTexWave'); n23.name = 'Wave Texture'; n23.location = (-569, -261)
n23.width = 193
n23.hide = True
n23.bands_direction = 'Y'
n23.inputs[1].default_value = 235.3
n23.inputs[2].default_value = 1.8
n23.inputs[4].default_value = 1.5
n24 = _N.new('ShaderNodeMix'); n24.name = 'Mix.003'; n24.location = (-914, -581)
n24.hide = True
n24.data_type = 'RGBA'
n24.blend_type = 'LINEAR_LIGHT'
n24.inputs[0].default_value = 0.3583
n25 = _N.new('ShaderNodeTexNoise'); n25.name = 'Noise Texture'; n25.location = (-1010, -743)
n25.noise_dimensions = '4D'
n25.inputs[2].default_value = 1.15
n25.inputs[3].default_value = 6.1
n25.inputs[4].default_value = 0.4917
n26 = _N.new('ShaderNodeMix'); n26.name = 'Mix.004'; n26.location = (615, -187)
n26.hide = True
n27 = _N.new('ShaderNodeMath'); n27.name = 'Math.012'; n27.location = (612, -254)
n27.hide = True
n27.operation = 'MULTIPLY'
n27.inputs[1].default_value = 0.1
n28 = _N.new('ShaderNodeMath'); n28.name = 'Math.029'; n28.location = (623, -125)
n28.hide = True
n28.operation = 'MULTIPLY'
n28.inputs[1].default_value = 0.0002
n29 = _N.new('ShaderNodeGroup'); n29.name = 'Group'; n29.location = (-2427, -381)
n29.node_tree = ng_vector_detect
n30 = _N.new('ShaderNodeUVMap'); n30.name = 'UV Map'; n30.location = (-2681, -475)
n30.hide = True
n31 = _N.new('ShaderNodeMath'); n31.name = 'Math.011'; n31.location = (257, -10)
n31.operation = 'MULTIPLY'
n32 = _N.new('NodeReroute'); n32.name = 'Reroute.009'; n32.location = (681, 483)
n32.width = 16
n32.socket_idname = 'NodeSocketFloat'
n33 = _N.new('ShaderNodeMix'); n33.name = 'Mix.001'; n33.location = (528, 424)
n33.data_type = 'RGBA'
n34 = _N.new('ShaderNodeMath'); n34.name = 'Math.013'; n34.location = (890, -410)
n34.width = 156
n34.hide = True
n35 = _N.new('ShaderNodeMix'); n35.name = 'Mix.002'; n35.location = (881, 195)
n35.hide = True
n35.inputs[2].default_value = 1.0
n35.inputs[3].default_value = 0.8
n36 = _N.new('NodeReroute'); n36.name = 'Reroute.006'; n36.location = (-1006, 479)
n36.width = 16
n36.socket_idname = 'NodeSocketFloatFactor'
n37 = _N.new('ShaderNodeMath'); n37.name = 'Math.007'; n37.location = (-1133, 805)
n37.hide = True
n37.operation = 'SNAP'
n37.inputs[1].default_value = 1.0
n38 = _N.new('ShaderNodeMath'); n38.name = 'Math.019'; n38.location = (-934, 630)
n38.hide = True
n38.operation = 'SUBTRACT'
n39 = _N.new('NodeReroute'); n39.name = 'Reroute.016'; n39.location = (-468, 1005)
n39.width = 16
n39.socket_idname = 'NodeSocketFloat'
n40 = _N.new('ShaderNodeMath'); n40.name = 'Math.027'; n40.location = (-582, 593)
n40.hide = True
n40.operation = 'MULTIPLY'
n41 = _N.new('ShaderNodeMath'); n41.name = 'Math.023'; n41.location = (-129, 947)
n41.hide = True
n41.operation = 'GREATER_THAN'
n42 = _N.new('ShaderNodeMath'); n42.name = 'Math.017'; n42.location = (-369, 1044)
n42.hide = True
n42.operation = 'LESS_THAN'
n43 = _N.new('ShaderNodeMath'); n43.name = 'Math.002'; n43.location = (124, 619)
n43.operation = 'LESS_THAN'
n44 = _N.new('ShaderNodeMath'); n44.name = 'Math.020'; n44.location = (-371, 1118)
n44.hide = True
n44.operation = 'GREATER_THAN'
n45 = _N.new('NodeReroute'); n45.name = 'Reroute.015'; n45.location = (-725, 636)
n45.width = 16
n45.socket_idname = 'NodeSocketFloat'
n46 = _N.new('ShaderNodeMath'); n46.name = 'Math.028'; n46.location = (-679, 827)
n46.hide = True
n46.operation = 'MULTIPLY'
n47 = _N.new('NodeReroute'); n47.name = 'Reroute.017'; n47.location = (-1184, 1339)
n47.width = 16
n47.socket_idname = 'NodeSocketFloat'
n48 = _N.new('ShaderNodeMath'); n48.name = 'Math.015'; n48.location = (-971, 480)
n48.hide = True
n48.operation = 'MULTIPLY'
n49 = _N.new('ShaderNodeVectorMath'); n49.name = 'Vector Math.001'; n49.location = (-863, 836)
n49.hide = True
n49.operation = 'SCALE'
n50 = _N.new('ShaderNodeSeparateXYZ'); n50.name = 'Separate XYZ.003'; n50.location = (-702, 1044)
n51 = _N.new('NodeReroute'); n51.name = 'Reroute.018'; n51.location = (-1433, 989)
n51.width = 16
n51.socket_idname = 'NodeSocketVector'
n52 = _N.new('ShaderNodeMath'); n52.name = 'Math.035'; n52.location = (-368, 984)
n52.hide = True
n53 = _N.new('ShaderNodeSeparateXYZ'); n53.name = 'Separate XYZ.004'; n53.location = (-1330, 1185)
n54 = _N.new('ShaderNodeMath'); n54.name = 'Math.042'; n54.location = (-588, 1267)
n54.width = 129
n54.hide = True
n54.operation = 'DIVIDE'
n54.inputs[1].default_value = 80.0
n55 = _N.new('ShaderNodeMath'); n55.name = 'Math.040'; n55.location = (-749, 1462)
n55.operation = 'MULTIPLY'
n56 = _N.new('ShaderNodeMath'); n56.name = 'Math.036'; n56.location = (-368, 953)
n56.hide = True
n56.operation = 'SUBTRACT'
n57 = _N.new('ShaderNodeVectorMath'); n57.name = 'Vector Math'; n57.location = (-253, 769)
n57.hide = True
n57.operation = 'WRAP'
n57.inputs[1].default_value = (1.0, 1.0, 0.0)
n58 = _N.new('ShaderNodeVectorMath'); n58.name = 'Vector Math.009'; n58.location = (-258, 728)
n58.hide = True
n58.operation = 'SUBTRACT'
n58.inputs[1].default_value = (0.5, 0.5, 0.0)
n59 = _N.new('ShaderNodeVectorMath'); n59.name = 'Vector Math.010'; n59.location = (-258, 691)
n59.hide = True
n59.operation = 'ABSOLUTE'
n59.inputs[1].default_value = (0.5, 0.5, 0.0)
n60 = _N.new('ShaderNodeVectorMath'); n60.name = 'Vector Math.011'; n60.location = (-256, 653)
n60.hide = True
n60.operation = 'MULTIPLY'
n60.inputs[1].default_value = (2.0, 2.0, 0.0)
n61 = _N.new('ShaderNodeMath'); n61.name = 'Math.018'; n61.location = (-378, 912)
n61.hide = True
n61.operation = 'LESS_THAN'
n62 = _N.new('ShaderNodeMath'); n62.name = 'Math.001'; n62.location = (109, 795)
n62.operation = 'LESS_THAN'
n63 = _N.new('ShaderNodeVectorMath'); n63.name = 'Vector Math.014'; n63.location = (-1749, -381)
n63.operation = 'MULTIPLY'
n64 = _N.new('ShaderNodeMapping'); n64.name = 'Mapping'; n64.location = (-1802, 410)
n64.hide = True
n65 = _N.new('ShaderNodeMath'); n65.name = 'Math.031'; n65.location = (-295, 555)
n65.hide = True
n65.operation = 'MULTIPLY'
n66 = _N.new('NodeReroute'); n66.name = 'Reroute.022'; n66.location = (-1025, 278)
n66.width = 16
n66.socket_idname = 'NodeSocketVector'
n67 = _N.new('NodeReroute'); n67.name = 'Reroute.019'; n67.location = (38, -48)
n67.width = 16
n67.socket_idname = 'NodeSocketFloat'
n68 = _N.new('NodeReroute'); n68.name = 'Reroute.020'; n68.location = (38, -48)
n68.width = 16
n68.socket_idname = 'NodeSocketFloatFactor'
n69 = _N.new('ShaderNodeGroup'); n69.name = 'Group.002'; n69.location = (-752, 305)
n69.node_tree = ng_holes_x
n70 = _N.new('NodeGroupInput'); n70.name = 'Group Input'; n70.location = (-2835, 56)
n71 = _N.new('ShaderNodeMix'); n71.name = 'Mix.010'; n71.location = (-480, 284)
n72 = _N.new('ShaderNodeMath'); n72.name = 'Math.038'; n72.location = (-484, 100)
n72.operation = 'ROUND'
n73 = _N.new('ShaderNodeMix'); n73.name = 'Mix'; n73.location = (707, 442)
n73.hide = True
n73.data_type = 'RGBA'
n74 = _N.new('ShaderNodeCombineXYZ'); n74.name = 'Combine XYZ.003'; n74.location = (-2288, 432)
n75 = _N.new('NodeReroute'); n75.name = 'Reroute.001'; n75.location = (-1600, 404)
n75.width = 16
n75.socket_idname = 'NodeSocketVector'
n76 = _N.new('ShaderNodeMath'); n76.name = 'Math.008'; n76.location = (-29, -632)
n76.width = 156
n76.hide = True
n76.operation = 'MULTIPLY'
n77 = _N.new('NodeGroupInput'); n77.name = 'Group Input.003'; n77.location = (-916, 398)
n78 = _N.new('NodeReroute'); n78.name = 'Reroute.021'; n78.location = (38, -48)
n78.width = 16
n78.socket_idname = 'NodeSocketFloat'
n79 = _N.new('NodeReroute'); n79.name = 'Reroute.007'; n79.location = (2751, 294)
n79.width = 16
n79.socket_idname = 'NodeSocketFloat'
n80 = _N.new('NodeReroute'); n80.name = 'Reroute.014'; n80.location = (2674, 383)
n80.width = 16
n80.socket_idname = 'NodeSocketFloat'
n81 = _N.new('ShaderNodeMath'); n81.name = 'Math.016'; n81.location = (2793, 254)
n81.hide = True
n81.operation = 'MULTIPLY'
n82 = _N.new('ShaderNodeMath'); n82.name = 'Math.033'; n82.location = (2725, 434)
n82.hide = True
n82.use_clamp = True
n83 = _N.new('ShaderNodeBsdfTranslucent'); n83.name = 'Translucent BSDF'; n83.location = (2712, 496)
n83.hide = True
n84 = _N.new('NodeReroute'); n84.name = 'Reroute.003'; n84.location = (2658, 79)
n84.width = 16
n85 = _N.new('NodeGroupOutput'); n85.name = 'Group Output'; n85.location = (3366, 121)
n86 = _N.new('ShaderNodeMixShader'); n86.name = 'Mix Shader'; n86.location = (3297, 198)
n86.hide = True
n87 = _N.new('ShaderNodeMix'); n87.name = 'Mix.007'; n87.location = (2798, 312)
n87.hide = True
n88 = _N.new('ShaderNodeBsdfPrincipled'); n88.name = 'Principled BSDF'; n88.location = (2681, 8)
n88.inputs[3].default_value = 1.45
n88.inputs[10].default_value = 0.02
n89 = _N.new('ShaderNodeGroup'); n89.name = 'Group.001'; n89.location = (2970, -135)
n89.node_tree = ng_normal_bake
n90 = _N.new('ShaderNodeMath'); n90.name = 'Math.030'; n90.location = (603, -297)
n90.hide = True
n90.operation = 'MULTIPLY'
n91 = _N.new('NodeReroute'); n91.name = 'Reroute'; n91.location = (1507, -700)
n91.width = 16
n91.socket_idname = 'NodeSocketFloat'
n92 = _N.new('ShaderNodeMath'); n92.name = 'Math.004'; n92.location = (1572, -795)
n92.operation = 'MINIMUM'
n93 = _N.new('ShaderNodeMath'); n93.name = 'Math.032'; n93.location = (2984, 230)
n93.hide = True
n93.operation = 'MULTIPLY'
n94 = _N.new('ShaderNodeMix'); n94.name = 'Mix.011'; n94.location = (1580, -12)
n94.data_type = 'RGBA'
n94.blend_type = 'MULTIPLY'
n94.inputs[0].default_value = 1.0
n95 = _N.new('ShaderNodeGroup'); n95.name = 'Group.005'; n95.location = (1061, -565)
n95.node_tree = ng_burn
n96 = _N.new('NodeGroupInput'); n96.name = 'Group Input.004'; n96.location = (679, -414)
n97 = _N.new('ShaderNodeBump'); n97.name = 'Bump'; n97.location = (2277, -525)
n97.width = 160
n97.inputs[1].default_value = 1.0
n97.inputs[2].default_value = 1.0
n98 = _N.new('ShaderNodeDisplacement'); n98.name = 'Displacement'; n98.location = (3055, -296)
n98.inputs[2].default_value = 1.0
n99 = _N.new('ShaderNodeMath'); n99.name = 'Math'; n99.location = (1578, -607)
n99.operation = 'MINIMUM'
n100 = _N.new('ShaderNodeGroup'); n100.name = 'Group.006'; n100.location = (1259, -33)
n100.node_tree = ng_pp_sl_stains
n101 = _N.new('NodeReroute'); n101.name = 'Reroute.005'; n101.location = (346, -422)
n101.width = 16
n101.socket_idname = 'NodeSocketVector'
n102 = _N.new('ShaderNodeGroup'); n102.name = 'Group.003'; n102.location = (-799, 54)
n102.node_tree = ng_holes_y
n103 = _N.new('ShaderNodeVectorMath'); n103.name = 'Vector Math.006'; n103.location = (-1163, 79)
n103.hide = True
n103.operation = 'SUBTRACT'
n104 = _N.new('ShaderNodeCombineXYZ'); n104.name = 'Combine XYZ.005'; n104.location = (-1952, -420)
n105 = _N.new('ShaderNodeMix'); n105.name = 'Mix.005'; n105.location = (2564, 667)
n105.data_type = 'RGBA'
n105.inputs[0].default_value = 0.3167
n105.inputs[7].default_value = (0.4992, 0.1625, 0.0292, 1.0)
n106 = _N.new('ShaderNodeMath'); n106.name = 'Math.034'; n106.location = (974, 675)
n106.hide = True
n106.operation = 'MULTIPLY'
n106.inputs[1].default_value = 1.0
n107 = _N.new('ShaderNodeMath'); n107.name = 'Math.037'; n107.location = (-288, 1359)
n107.operation = 'COMPARE'
n108 = _N.new('ShaderNodeMath'); n108.name = 'Math.041'; n108.location = (-761, 1301)
n108.width = 129
n108.hide = True
n108.operation = 'MULTIPLY'
n109 = _N.new('NodeGroupInput'); n109.name = 'Group Input.002'; n109.location = (-1057, 1492)
n110 = _N.new('ShaderNodeMix'); n110.name = 'Mix.009'; n110.location = (1066, 538)
n110.data_type = 'RGBA'
n111 = _N.new('NodeGroupInput'); n111.name = 'Group Input.001'; n111.location = (306, 354)
n111.hide = True
n112 = _N.new('ShaderNodeMath'); n112.name = 'Math.022'; n112.location = (299, 820)
n112.operation = 'SUBTRACT'
n112.use_clamp = True
n113 = _N.new('ShaderNodeMath'); n113.name = 'Math.024'; n113.location = (-124, 905)
n113.hide = True
n114 = _N.new('ShaderNodeMath'); n114.name = 'Math.021'; n114.location = (-149, 1133)
n115 = _N.new('ShaderNodeMath'); n115.name = 'Math.003'; n115.location = (494, 759)
n115.hide = True
n115.operation = 'MAXIMUM'
n116 = _N.new('ShaderNodeMath'); n116.name = 'Math.025'; n116.location = (304, 655)
n116.operation = 'SUBTRACT'
n116.use_clamp = True
n67.parent = n0
n68.parent = n1
n78.parent = n2
_L.new(n15.outputs[1], n43.inputs[0])
_L.new(n16.outputs[0], n57.inputs[0])
_L.new(n76.outputs[0], n34.inputs[0])
_L.new(n5.outputs[0], n27.inputs[0])
_L.new(n88.outputs[0], n86.inputs[1])
_L.new(n12.outputs[0], n25.inputs[1])
_L.new(n7.outputs[0], n11.inputs[1])
_L.new(n6.outputs[0], n31.inputs[0])
_L.new(n4.outputs[0], n6.inputs[0])
_L.new(n8.outputs[0], n76.inputs[0])
_L.new(n97.outputs[0], n88.inputs[5])
_L.new(n15.outputs[0], n62.inputs[0])
_L.new(n10.outputs[0], n13.inputs[3])
_L.new(n112.outputs[0], n115.inputs[0])
_L.new(n94.outputs[2], n84.inputs[0])
_L.new(n5.outputs[0], n26.inputs[2])
_L.new(n12.outputs[0], n9.inputs[1])
_L.new(n99.outputs[0], n88.inputs[4])
_L.new(n27.outputs[0], n26.inputs[3])
_L.new(n12.outputs[0], n10.inputs[1])
_L.new(n13.outputs[0], n11.inputs[0])
_L.new(n83.outputs[0], n86.inputs[2])
_L.new(n32.outputs[0], n26.inputs[0])
_L.new(n51.outputs[0], n49.inputs[0])
_L.new(n25.outputs[1], n24.inputs[7])
_L.new(n11.outputs[0], n8.inputs[0])
_L.new(n32.outputs[0], n73.inputs[0])
_L.new(n22.outputs[1], n21.inputs[0])
_L.new(n23.outputs[1], n5.inputs[0])
_L.new(n35.outputs[0], n88.inputs[2])
_L.new(n3.outputs[0], n25.inputs[0])
_L.new(n3.outputs[0], n23.inputs[0])
_L.new(n14.outputs[0], n62.inputs[1])
_L.new(n33.outputs[2], n73.inputs[6])
_L.new(n24.outputs[2], n10.inputs[0])
_L.new(n9.outputs[0], n13.inputs[2])
_L.new(n37.outputs[0], n49.inputs[3])
_L.new(n84.outputs[0], n88.inputs[0])
_L.new(n90.outputs[0], n97.inputs[3])
_L.new(n25.outputs[0], n7.inputs[0])
_L.new(n24.outputs[2], n22.inputs[0])
_L.new(n14.outputs[0], n43.inputs[1])
_L.new(n24.outputs[2], n9.inputs[0])
_L.new(n105.outputs[2], n83.inputs[0])
_L.new(n75.outputs[0], n20.inputs[0])
_L.new(n84.outputs[0], n105.inputs[6])
_L.new(n34.outputs[0], n98.inputs[0])
_L.new(n116.outputs[0], n115.inputs[1])
_L.new(n21.outputs[0], n33.inputs[7])
_L.new(n32.outputs[0], n35.inputs[0])
_L.new(n22.outputs[1], n4.inputs[0])
_L.new(n31.outputs[0], n33.inputs[0])
_L.new(n3.outputs[0], n24.inputs[6])
_L.new(n70.outputs[33], n76.inputs[1])
_L.new(n70.outputs[3], n31.inputs[1])
_L.new(n19.outputs[0], n6.inputs[1])
_L.new(n70.outputs[5], n20.inputs[3])
_L.new(n70.outputs[20], n36.inputs[0])
_L.new(n70.outputs[19], n37.inputs[0])
_L.new(n64.outputs[0], n75.inputs[0])
_L.new(n98.outputs[0], n85.inputs[1])
_L.new(n86.outputs[0], n85.inputs[0])
_L.new(n79.outputs[0], n87.inputs[2])
_L.new(n79.outputs[0], n81.inputs[0])
_L.new(n81.outputs[0], n87.inputs[3])
_L.new(n82.outputs[0], n87.inputs[0])
_L.new(n93.outputs[0], n86.inputs[0])
_L.new(n65.outputs[0], n79.inputs[0])
_L.new(n70.outputs[35], n12.inputs[0])
_L.new(n48.outputs[0], n14.inputs[0])
_L.new(n57.outputs[0], n58.inputs[0])
_L.new(n58.outputs[0], n59.inputs[0])
_L.new(n60.outputs[0], n15.inputs[0])
_L.new(n59.outputs[0], n60.inputs[0])
_L.new(n36.outputs[0], n48.inputs[0])
_L.new(n49.outputs[0], n16.inputs[0])
_L.new(n50.outputs[0], n42.inputs[0])
_L.new(n48.outputs[0], n42.inputs[1])
_L.new(n49.outputs[0], n50.inputs[0])
_L.new(n37.outputs[0], n38.inputs[0])
_L.new(n48.outputs[0], n38.inputs[1])
_L.new(n46.outputs[0], n44.inputs[1])
_L.new(n50.outputs[0], n44.inputs[0])
_L.new(n44.outputs[0], n114.inputs[0])
_L.new(n42.outputs[0], n114.inputs[1])
_L.new(n62.outputs[0], n112.inputs[0])
_L.new(n114.outputs[0], n112.inputs[1])
_L.new(n48.outputs[0], n61.inputs[1])
_L.new(n40.outputs[0], n41.inputs[1])
_L.new(n41.outputs[0], n113.inputs[0])
_L.new(n61.outputs[0], n113.inputs[1])
_L.new(n52.outputs[0], n41.inputs[0])
_L.new(n56.outputs[0], n61.inputs[0])
_L.new(n43.outputs[0], n116.inputs[0])
_L.new(n113.outputs[0], n116.inputs[1])
_L.new(n29.outputs[0], n64.inputs[0])
_L.new(n45.outputs[0], n40.inputs[0])
_L.new(n74.outputs[0], n64.inputs[3])
_L.new(n18.outputs[0], n74.inputs[1])
_L.new(n17.outputs[0], n74.inputs[0])
_L.new(n18.outputs[0], n40.inputs[1])
_L.new(n45.outputs[0], n46.inputs[0])
_L.new(n17.outputs[0], n46.inputs[1])
_L.new(n70.outputs[24], n17.inputs[0])
_L.new(n70.outputs[25], n18.inputs[0])
_L.new(n20.outputs[0], n3.inputs[0])
_L.new(n74.outputs[0], n63.inputs[1])
_L.new(n63.outputs[0], n103.inputs[1])
_L.new(n70.outputs[30], n104.inputs[0])
_L.new(n70.outputs[31], n104.inputs[1])
_L.new(n104.outputs[0], n63.inputs[0])
_L.new(n70.outputs[4], n19.inputs[0])
_L.new(n26.outputs[0], n28.inputs[0])
_L.new(n28.outputs[0], n90.inputs[0])
_L.new(n70.outputs[34], n90.inputs[1])
_L.new(n70.outputs[36], n29.inputs[0])
_L.new(n30.outputs[0], n29.inputs[1])
_L.new(n70.outputs[2], n65.inputs[0])
_L.new(n87.outputs[0], n93.inputs[0])
_L.new(n31.outputs[0], n80.inputs[0])
_L.new(n80.outputs[0], n82.inputs[0])
_L.new(n106.outputs[0], n82.inputs[1])
_L.new(n32.outputs[0], n106.inputs[0])
_L.new(n70.outputs[1], n33.inputs[6])
_L.new(n111.outputs[18], n73.inputs[7])
_L.new(n97.outputs[0], n89.inputs[0])
_L.new(n89.outputs[0], n85.inputs[5])
_L.new(n84.outputs[0], n85.inputs[2])
_L.new(n34.outputs[0], n85.inputs[6])
_L.new(n35.outputs[0], n85.inputs[3])
_L.new(n78.outputs[0], n85.inputs[4])
_L.new(n116.outputs[0], n32.inputs[0])
_L.new(n38.outputs[0], n45.inputs[0])
_L.new(n50.outputs[1], n39.inputs[0])
_L.new(n39.outputs[0], n52.inputs[0])
_L.new(n39.outputs[0], n56.inputs[0])
_L.new(n109.outputs[21], n52.inputs[1])
_L.new(n109.outputs[22], n56.inputs[1])
_L.new(n55.outputs[0], n107.inputs[1])
_L.new(n17.outputs[0], n47.inputs[0])
_L.new(n47.outputs[0], n55.inputs[0])
_L.new(n47.outputs[0], n108.inputs[0])
_L.new(n54.outputs[0], n107.inputs[2])
_L.new(n108.outputs[0], n54.inputs[0])
_L.new(n73.outputs[2], n110.inputs[6])
_L.new(n107.outputs[0], n110.inputs[0])
_L.new(n75.outputs[0], n51.inputs[0])
_L.new(n51.outputs[0], n53.inputs[0])
_L.new(n53.outputs[0], n107.inputs[0])
_L.new(n109.outputs[8], n108.inputs[1])
_L.new(n109.outputs[9], n55.inputs[1])
_L.new(n69.outputs[0], n71.inputs[2])
_L.new(n102.outputs[0], n71.inputs[3])
_L.new(n70.outputs[27], n67.inputs[0])
_L.new(n70.outputs[28], n68.inputs[0])
_L.new(n29.outputs[0], n103.inputs[0])
_L.new(n74.outputs[0], n66.inputs[0])
_L.new(n103.outputs[0], n69.inputs[0])
_L.new(n103.outputs[0], n102.inputs[0])
_L.new(n66.outputs[0], n69.inputs[3])
_L.new(n66.outputs[0], n102.inputs[3])
_L.new(n67.outputs[0], n69.inputs[1])
_L.new(n67.outputs[0], n102.inputs[1])
_L.new(n68.outputs[0], n69.inputs[2])
_L.new(n68.outputs[0], n102.inputs[2])
_L.new(n72.outputs[0], n71.inputs[0])
_L.new(n77.outputs[29], n72.inputs[0])
_L.new(n71.outputs[0], n78.inputs[0])
_L.new(n74.outputs[0], n95.inputs[1])
_L.new(n101.outputs[0], n95.inputs[0])
_L.new(n96.outputs[35], n95.inputs[2])
_L.new(n96.outputs[14], n95.inputs[5])
_L.new(n96.outputs[15], n95.inputs[4])
_L.new(n96.outputs[16], n95.inputs[3])
_L.new(n95.outputs[1], n94.inputs[7])
_L.new(n78.outputs[0], n91.inputs[0])
_L.new(n91.outputs[0], n99.inputs[0])
_L.new(n95.outputs[0], n99.inputs[1])
_L.new(n91.outputs[0], n92.inputs[0])
_L.new(n95.outputs[2], n92.inputs[1])
_L.new(n92.outputs[0], n93.inputs[1])
_L.new(n75.outputs[0], n101.inputs[0])
_L.new(n101.outputs[0], n100.inputs[4])
_L.new(n110.outputs[2], n100.inputs[0])
_L.new(n100.outputs[0], n94.inputs[6])
_L.new(n96.outputs[11], n100.inputs[1])
_L.new(n96.outputs[35], n100.inputs[2])
_L.new(n96.outputs[12], n100.inputs[3])
_L.new(n111.outputs[7], n110.inputs[7])
n85.is_active_output = True

# ---- material node trees
mat_paper_lines_01.use_nodes = True; mat_paper_lines_01.node_tree.nodes.clear()
_N = mat_paper_lines_01.node_tree.nodes; _L = mat_paper_lines_01.node_tree.links
n0 = _N.new('ShaderNodeOutputMaterial'); n0.name = 'Material Output'; n0.location = (-1261, -406)
n1 = _N.new('ShaderNodeGroup'); n1.name = 'Group'; n1.location = (-1582, -419)
n1.width = 233
n1.node_tree = ng_paper_lines
n1.inputs[0].default_value = 0.0
n1.inputs[1].default_value = (0.4999, 0.4544, 0.4121, 1.0)
n1.inputs[2].default_value = 0.3608
n1.inputs[3].default_value = 0.5
n1.inputs[4].default_value = 0.6658
n1.inputs[5].default_value = 1.0
n1.inputs[6].default_value = 0.0
n1.inputs[7].default_value = (0.3124, 0.001473, 0.0006003, 1.0)
n1.inputs[8].default_value = 0.1
n1.inputs[9].default_value = 0.1
n1.inputs[10].default_value = 0.0
n1.inputs[11].default_value = (0.5225, 0.4681, 0.3952, 1.0)
n1.inputs[12].default_value = 0.0
n1.inputs[13].default_value = 0.0
n1.inputs[14].default_value = 0.0
n1.inputs[15].default_value = 0.7951
n1.inputs[16].default_value = -0.6021
n1.inputs[17].default_value = 0.0
n1.inputs[18].default_value = (0.08065, 0.1463, 0.2232, 1.0)
n1.inputs[19].default_value = 30.1
n1.inputs[20].default_value = 0.1179
n1.inputs[21].default_value = 4.9
n1.inputs[22].default_value = 2.1
n1.inputs[23].default_value = 0.0
n1.inputs[24].default_value = 1.0
n1.inputs[25].default_value = 1.0
n1.inputs[26].default_value = 0.0
n1.inputs[27].default_value = 25.7
n1.inputs[28].default_value = 0.03283
n1.inputs[29].default_value = 0.0
n1.inputs[30].default_value = -0.49
n1.inputs[31].default_value = -0.02
n1.inputs[32].default_value = 0.0
n1.inputs[33].default_value = 0.0
n1.inputs[34].default_value = 1.0
n1.inputs[35].default_value = 0.0
n1.inputs[36].default_value = (0.0, 0.0, 0.0)
_L.new(n1.outputs[1], n0.inputs[2])
_L.new(n1.outputs[0], n0.inputs[0])
n0.is_active_output = True
mat_paper_lines_02.use_nodes = True; mat_paper_lines_02.node_tree.nodes.clear()
_N = mat_paper_lines_02.node_tree.nodes; _L = mat_paper_lines_02.node_tree.links
n0 = _N.new('ShaderNodeOutputMaterial'); n0.name = 'Material Output'; n0.location = (-1261, -406)
n1 = _N.new('ShaderNodeGroup'); n1.name = 'Group'; n1.location = (-1582, -419)
n1.width = 233
n1.node_tree = ng_paper_lines
n1.inputs[0].default_value = 0.0
n1.inputs[1].default_value = (0.7362, 0.6684, 0.6054, 1.0)
n1.inputs[2].default_value = 0.3608
n1.inputs[3].default_value = 0.5
n1.inputs[4].default_value = 0.6658
n1.inputs[5].default_value = 1.0
n1.inputs[6].default_value = 0.0
n1.inputs[7].default_value = (0.3124, 0.001473, 0.0006003, 1.0)
n1.inputs[8].default_value = 0.1
n1.inputs[9].default_value = 0.1
n1.inputs[10].default_value = 0.0
n1.inputs[11].default_value = (0.5225, 0.4681, 0.3952, 1.0)
n1.inputs[12].default_value = 0.0
n1.inputs[13].default_value = 0.0
n1.inputs[14].default_value = 0.0
n1.inputs[15].default_value = 0.7951
n1.inputs[16].default_value = -0.6021
n1.inputs[17].default_value = 0.0
n1.inputs[18].default_value = (0.07564, 0.2232, 0.1266, 1.0)
n1.inputs[19].default_value = 30.1
n1.inputs[20].default_value = 0.1179
n1.inputs[21].default_value = 4.9
n1.inputs[22].default_value = 2.1
n1.inputs[23].default_value = 0.0
n1.inputs[24].default_value = 1.0
n1.inputs[25].default_value = 1.0
n1.inputs[26].default_value = 0.0
n1.inputs[27].default_value = 3.0
n1.inputs[28].default_value = 0.03283
n1.inputs[29].default_value = 0.0
n1.inputs[30].default_value = -0.45
n1.inputs[31].default_value = -0.02
n1.inputs[32].default_value = 0.0
n1.inputs[33].default_value = 0.0
n1.inputs[34].default_value = 1.0
n1.inputs[35].default_value = 0.0
n1.inputs[36].default_value = (0.0, 0.0, 0.0)
_L.new(n1.outputs[1], n0.inputs[2])
_L.new(n1.outputs[0], n0.inputs[0])
n0.is_active_output = True
mat_paper_lines_03.use_nodes = True; mat_paper_lines_03.node_tree.nodes.clear()
_N = mat_paper_lines_03.node_tree.nodes; _L = mat_paper_lines_03.node_tree.links
n0 = _N.new('ShaderNodeOutputMaterial'); n0.name = 'Material Output'; n0.location = (-1261, -406)
n1 = _N.new('ShaderNodeGroup'); n1.name = 'Group'; n1.location = (-1582, -419)
n1.width = 233
n1.node_tree = ng_paper_lines
n1.inputs[0].default_value = 0.0
n1.inputs[1].default_value = (0.4999, 0.4544, 0.4121, 1.0)
n1.inputs[2].default_value = 0.3608
n1.inputs[3].default_value = 0.5
n1.inputs[4].default_value = 0.6658
n1.inputs[5].default_value = 1.0
n1.inputs[6].default_value = 0.0
n1.inputs[7].default_value = (0.3124, 0.001473, 0.0006003, 1.0)
n1.inputs[8].default_value = 0.1
n1.inputs[9].default_value = 0.1
n1.inputs[10].default_value = 0.0
n1.inputs[11].default_value = (0.5222, 0.4868, 0.3892, 1.0)
n1.inputs[12].default_value = 0.6995
n1.inputs[13].default_value = 0.0
n1.inputs[14].default_value = 0.0
n1.inputs[15].default_value = 0.7951
n1.inputs[16].default_value = -0.6021
n1.inputs[17].default_value = 0.0
n1.inputs[18].default_value = (0.08065, 0.1463, 0.2232, 1.0)
n1.inputs[19].default_value = 30.1
n1.inputs[20].default_value = 0.1179
n1.inputs[21].default_value = 4.9
n1.inputs[22].default_value = 2.1
n1.inputs[23].default_value = 0.0
n1.inputs[24].default_value = 1.0
n1.inputs[25].default_value = 1.0
n1.inputs[26].default_value = 0.0
n1.inputs[27].default_value = 0.0
n1.inputs[28].default_value = 0.03283
n1.inputs[29].default_value = 0.0
n1.inputs[30].default_value = -0.49
n1.inputs[31].default_value = -0.02
n1.inputs[32].default_value = 0.0
n1.inputs[33].default_value = 0.0
n1.inputs[34].default_value = 1.0
n1.inputs[35].default_value = 0.0
n1.inputs[36].default_value = (0.0, 0.0, 0.0)
_L.new(n1.outputs[1], n0.inputs[2])
_L.new(n1.outputs[0], n0.inputs[0])
n0.is_active_output = True
mat_paper_lines_04.use_nodes = True; mat_paper_lines_04.node_tree.nodes.clear()
_N = mat_paper_lines_04.node_tree.nodes; _L = mat_paper_lines_04.node_tree.links
n0 = _N.new('ShaderNodeOutputMaterial'); n0.name = 'Material Output'; n0.location = (-1261, -406)
n1 = _N.new('ShaderNodeGroup'); n1.name = 'Group'; n1.location = (-1582, -419)
n1.width = 233
n1.node_tree = ng_paper_lines
n1.inputs[0].default_value = 0.0
n1.inputs[1].default_value = (0.4999, 0.4544, 0.4121, 1.0)
n1.inputs[2].default_value = 0.3608
n1.inputs[3].default_value = 0.5
n1.inputs[4].default_value = 0.6658
n1.inputs[5].default_value = 1.0
n1.inputs[6].default_value = 0.0
n1.inputs[7].default_value = (0.3124, 0.001473, 0.0006003, 1.0)
n1.inputs[8].default_value = 0.1
n1.inputs[9].default_value = 0.1
n1.inputs[10].default_value = 0.0
n1.inputs[11].default_value = (0.5222, 0.4868, 0.3892, 1.0)
n1.inputs[12].default_value = 0.6995
n1.inputs[13].default_value = 0.0
n1.inputs[14].default_value = 0.3286
n1.inputs[15].default_value = 0.6354
n1.inputs[16].default_value = -1.115
n1.inputs[17].default_value = 0.0
n1.inputs[18].default_value = (0.08065, 0.1463, 0.2232, 1.0)
n1.inputs[19].default_value = 30.1
n1.inputs[20].default_value = 0.1179
n1.inputs[21].default_value = 4.9
n1.inputs[22].default_value = 2.1
n1.inputs[23].default_value = 0.0
n1.inputs[24].default_value = 1.0
n1.inputs[25].default_value = 1.0
n1.inputs[26].default_value = 0.0
n1.inputs[27].default_value = 4.0
n1.inputs[28].default_value = 0.03283
n1.inputs[29].default_value = 0.0
n1.inputs[30].default_value = -0.46
n1.inputs[31].default_value = 0.0
n1.inputs[32].default_value = 0.0
n1.inputs[33].default_value = 0.0
n1.inputs[34].default_value = 1.0
n1.inputs[35].default_value = 0.0
n1.inputs[36].default_value = (0.0, 0.0, 0.0)
_L.new(n1.outputs[1], n0.inputs[2])
_L.new(n1.outputs[0], n0.inputs[0])
n0.is_active_output = True

# ---- world
world_world = bpy.data.worlds.new('World'); scene.world = world_world
world_world.use_nodes = True; world_world.node_tree.nodes.clear()
_N = world_world.node_tree.nodes; _L = world_world.node_tree.links
n0 = _N.new('ShaderNodeOutputWorld'); n0.name = 'World Output'; n0.location = (300, 300)
n1 = _N.new('ShaderNodeBackground'); n1.name = 'Background'; n1.location = (10, 300)
n1.inputs[0].default_value = (0.05088, 0.05088, 0.05088, 1.0)
_L.new(n1.outputs[0], n0.inputs[0])
n0.is_active_output = True
world_world.color = (0.05088, 0.05088, 0.05088)
world_world.use_sun_shadow = False
world_world.sun_shadow_jitter_overblur = 0.0

# ---- cameras
cam_camera = bpy.data.cameras.new('Camera')
cam_camera.clip_end = 100.0
cam_camera.ortho_scale = 7.314

# ---- lights
light_light = bpy.data.lights.new('Light', 'POINT')
light_light.transmission_factor = 0.0
light_light.use_soft_falloff = False
light_light.energy = 1000.0
light_light.shadow_soft_size = 0.1
light_light.shadow_maximum_resolution = 0.006
light_light.use_absolute_resolution = True
light_light_001 = bpy.data.lights.new('Light.001', 'POINT')
light_light_001.transmission_factor = 0.0
light_light_001.use_soft_falloff = False
light_light_001.energy = 1000.0
light_light_001.shadow_soft_size = 0.1
light_light_001.shadow_maximum_resolution = 0.006
light_light_001.use_absolute_resolution = True
light_light_002 = bpy.data.lights.new('Light.002', 'POINT')
light_light_002.transmission_factor = 0.0
light_light_002.use_soft_falloff = False
light_light_002.energy = 1000.0
light_light_002.shadow_soft_size = 0.1
light_light_002.shadow_maximum_resolution = 0.006
light_light_002.use_absolute_resolution = True
light_light_003 = bpy.data.lights.new('Light.003', 'POINT')
light_light_003.transmission_factor = 0.0
light_light_003.use_soft_falloff = False
light_light_003.energy = 1000.0
light_light_003.shadow_soft_size = 0.1
light_light_003.shadow_maximum_resolution = 0.006
light_light_003.use_absolute_resolution = True

# ---- meshes
me_plane = bpy.data.meshes.new('Plane')
me_plane.from_pydata([(-1.0, -1.0, 0.0), (1.0, -1.0, 0.0), (-1.0, 1.0, 0.0), (1.0, 1.0, 0.0)], [], [(0, 1, 3, 2)])
_uv = me_plane.uv_layers.new(name='UVMap')
_uv.uv.foreach_set('vector', [0.0, 0.0, 1.0, 0.0, 1.0, 1.0, 0.0, 1.0])
me_plane.materials.append(mat_paper_lines_01)
me_plane.use_remesh_fix_poles = True
me_plane.use_remesh_preserve_attributes = False
me_plane.update()
me_plane_001 = bpy.data.meshes.new('Plane.001')
me_plane_001.from_pydata([(-1.0, -1.0, 0.0), (1.0, -1.0, 0.0), (-1.0, 1.0, 0.0), (1.0, 1.0, 0.0)], [], [(0, 1, 3, 2)])
_uv = me_plane_001.uv_layers.new(name='UVMap')
_uv.uv.foreach_set('vector', [0.0, 0.0, 1.0, 0.0, 1.0, 1.0, 0.0, 1.0])
me_plane_001.materials.append(mat_paper_lines_02)
me_plane_001.use_remesh_fix_poles = True
me_plane_001.use_remesh_preserve_attributes = False
me_plane_001.update()
me_plane_002 = bpy.data.meshes.new('Plane.002')
me_plane_002.from_pydata([(-1.0, -1.0, 0.0), (1.0, -1.0, 0.0), (-1.0, 1.0, 0.0), (1.0, 1.0, 0.0)], [], [(0, 1, 3, 2)])
_uv = me_plane_002.uv_layers.new(name='UVMap')
_uv.uv.foreach_set('vector', [0.0, 0.0, 1.0, 0.0, 1.0, 1.0, 0.0, 1.0])
me_plane_002.materials.append(mat_paper_lines_03)
me_plane_002.use_remesh_fix_poles = True
me_plane_002.use_remesh_preserve_attributes = False
me_plane_002.update()
me_plane_003 = bpy.data.meshes.new('Plane.003')
me_plane_003.from_pydata([(-1.0, -1.0, 0.0), (1.0, -1.0, 0.0), (-1.0, 1.0, 0.0), (1.0, 1.0, 0.0)], [], [(0, 1, 3, 2)])
_uv = me_plane_003.uv_layers.new(name='UVMap')
_uv.uv.foreach_set('vector', [0.0, 0.0, 1.0, 0.0, 1.0, 1.0, 0.0, 1.0])
me_plane_003.materials.append(mat_paper_lines_04)
me_plane_003.use_remesh_fix_poles = True
me_plane_003.use_remesh_preserve_attributes = False
me_plane_003.update()

# ---- objects
ob_light = bpy.data.objects.new('Light', light_light)
ob_camera = bpy.data.objects.new('Camera', cam_camera)
ob_plane = bpy.data.objects.new('Plane', me_plane)
ob_plane_001 = bpy.data.objects.new('Plane.001', me_plane_001)
ob_plane_002 = bpy.data.objects.new('Plane.002', me_plane_002)
ob_plane_003 = bpy.data.objects.new('Plane.003', me_plane_003)
ob_light_001 = bpy.data.objects.new('Light.001', light_light_001)
ob_light_002 = bpy.data.objects.new('Light.002', light_light_002)
ob_light_003 = bpy.data.objects.new('Light.003', light_light_003)

# ---- transforms, parenting, visibility, modifiers, constraints
ob_light.location = (0.9935, -0.1681, 6.146)
ob_light.rotation_euler = (0.6503, 0.05522, 1.866)
ob_light.lock_rotations_4d = False
ob_light.empty_display_type = 'ARROWS'
ob_light.color = (0.0, 0.0, 0.0, 0.0)
ob_light.lineart.crease_threshold = 0.0
ob_camera.location = (7.359, -6.926, 4.958)
ob_camera.rotation_euler = (1.109, 0.0, 0.8149)
ob_camera.lock_rotations_4d = False
ob_camera.empty_display_type = 'ARROWS'
ob_camera.color = (0.0, 0.0, 0.0, 0.0)
ob_camera.display_type = 'WIRE'
ob_camera.lineart.crease_threshold = 0.0
ob_plane.location = (0.0, 0.0, 0.0)
ob_plane_001.location = (2.25, 0.0, 0.0)
ob_plane_002.location = (4.426, 0.0, 0.0)
ob_plane_002.cycles.use_adaptive_subdivision = True
_m = ob_plane_002.modifiers.new('Subdivision', 'SUBSURF')
_m.subdivision_type = 'SIMPLE'
ob_plane_003.location = (6.648, 0.0, 0.0)
ob_light_001.location = (3.313, -0.1719, 6.299)
ob_light_001.rotation_euler = (0.6503, 0.05522, 1.866)
ob_light_001.lock_rotations_4d = False
ob_light_001.empty_display_type = 'ARROWS'
ob_light_001.color = (0.0, 0.0, 0.0, 0.0)
ob_light_001.lineart.crease_threshold = 0.0
ob_light_002.location = (5.527, -0.2149, 6.333)
ob_light_002.rotation_euler = (0.6503, 0.05522, 1.866)
ob_light_002.lock_rotations_4d = False
ob_light_002.empty_display_type = 'ARROWS'
ob_light_002.color = (0.0, 0.0, 0.0, 0.0)
ob_light_002.lineart.crease_threshold = 0.0
ob_light_003.location = (4.346, -0.1681, -0.3675)
ob_light_003.rotation_euler = (0.6503, 0.05522, 1.866)
ob_light_003.lock_rotations_4d = False
ob_light_003.empty_display_type = 'ARROWS'
ob_light_003.color = (0.0, 0.0, 0.0, 0.0)
ob_light_003.lineart.crease_threshold = 0.0

# ---- collection membership
col_collection.objects.link(ob_light)
col_collection.objects.link(ob_camera)
col_collection.objects.link(ob_plane)
col_collection.objects.link(ob_plane_001)
col_collection.objects.link(ob_plane_002)
col_collection.objects.link(ob_plane_003)
col_collection.objects.link(ob_light_001)
col_collection.objects.link(ob_light_002)
col_collection.objects.link(ob_light_003)

# ---- scene / render settings (as saved in the file)
scene.camera = ob_camera
scene.frame_start = 1; scene.frame_end = 250; scene.frame_set(1)
scene.render.engine = 'BLENDER_EEVEE_NEXT'
scene.cycles.feature_set = 'EXPERIMENTAL'
scene.cycles.use_denoising = False
scene.cycles.sampling_pattern = 'TABULATED_SOBOL'
scene.cycles.use_light_tree = False
scene.view_settings.view_transform = 'Filmic'
bpy.context.view_layer.update()
